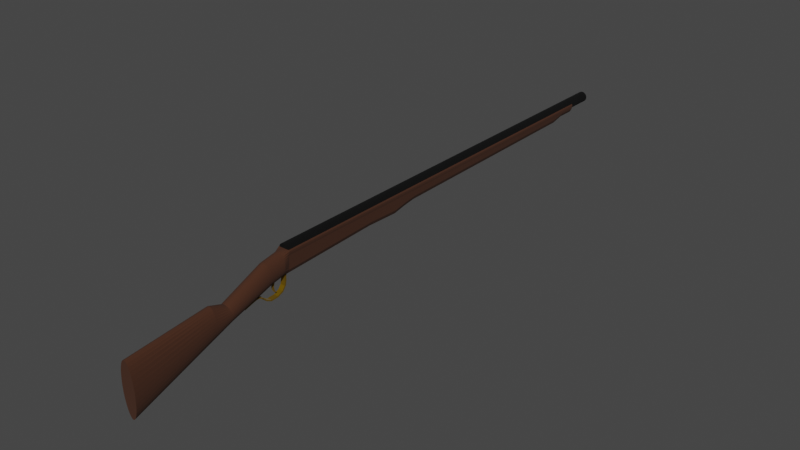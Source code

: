 # Source: musket.blend  (saved by Blender 3.4.6; exported with 4.5.12 LTS)
import bpy
from mathutils import Matrix  # noqa: F401  (used for matrix-valued properties, if any)

bpy.ops.wm.read_factory_settings(use_empty=True)
scene = bpy.context.scene
scene.name = 'Scene'

# ---- collections
col_collection = bpy.data.collections.new('Collection'); scene.collection.children.link(col_collection)

# ---- materials (node trees are filled in below, after node groups)
mat_wood = bpy.data.materials.new('Wood')
mat_wood.use_transparent_shadow = False
mat_iron = bpy.data.materials.new('Iron')
mat_iron.use_transparent_shadow = False
mat_brass = bpy.data.materials.new('Brass')
mat_brass.use_transparent_shadow = False

# ---- material node trees
mat_wood.use_nodes = True; mat_wood.node_tree.nodes.clear()
_N = mat_wood.node_tree.nodes; _L = mat_wood.node_tree.links
n0 = _N.new('ShaderNodeBsdfPrincipled'); n0.name = 'Principled BSDF'; n0.location = (10, 300)
n0.distribution = 'GGX'
n0.subsurface_method = 'RANDOM_WALK_SKIN'
n0.inputs[0].default_value = (0.05221, 0.01686, 0.006146, 1.0)
n0.inputs[2].default_value = 1.0
n0.inputs[3].default_value = 1.45
n0.inputs[27].default_value = (0.0, 0.0, 0.0, 1.0)
n0.inputs[28].default_value = 1.0
n1 = _N.new('ShaderNodeOutputMaterial'); n1.name = 'Material Output'; n1.location = (300, 300)
_L.new(n0.outputs[0], n1.inputs[0])
n1.is_active_output = True
mat_iron.use_nodes = True; mat_iron.node_tree.nodes.clear()
_N = mat_iron.node_tree.nodes; _L = mat_iron.node_tree.links
n0 = _N.new('ShaderNodeBsdfPrincipled'); n0.name = 'Principled BSDF'; n0.location = (10, 300)
n0.distribution = 'GGX'
n0.subsurface_method = 'RANDOM_WALK_SKIN'
n0.inputs[0].default_value = (0.02198, 0.02198, 0.02198, 1.0)
n0.inputs[1].default_value = 1.0
n0.inputs[2].default_value = 1.0
n0.inputs[3].default_value = 1.45
n0.inputs[27].default_value = (0.0, 0.0, 0.0, 1.0)
n0.inputs[28].default_value = 1.0
n1 = _N.new('ShaderNodeOutputMaterial'); n1.name = 'Material Output'; n1.location = (300, 300)
_L.new(n0.outputs[0], n1.inputs[0])
n1.is_active_output = True
mat_brass.use_nodes = True; mat_brass.node_tree.nodes.clear()
_N = mat_brass.node_tree.nodes; _L = mat_brass.node_tree.links
n0 = _N.new('ShaderNodeBsdfPrincipled'); n0.name = 'Principled BSDF'; n0.location = (10, 300)
n0.distribution = 'GGX'
n0.subsurface_method = 'RANDOM_WALK_SKIN'
n0.inputs[0].default_value = (0.3032, 0.176, 0.0, 1.0)
n0.inputs[1].default_value = 0.9134
n0.inputs[2].default_value = 0.6732
n0.inputs[3].default_value = 1.45
n0.inputs[24].default_value = 0.05827
n0.inputs[27].default_value = (0.0, 0.0, 0.0, 1.0)
n0.inputs[28].default_value = 1.0
n1 = _N.new('ShaderNodeOutputMaterial'); n1.name = 'Material Output'; n1.location = (300, 300)
_L.new(n0.outputs[0], n1.inputs[0])
n1.is_active_output = True

# ---- world
world_world = bpy.data.worlds.new('World'); scene.world = world_world
world_world.use_nodes = True; world_world.node_tree.nodes.clear()
_N = world_world.node_tree.nodes; _L = world_world.node_tree.links
n0 = _N.new('ShaderNodeOutputWorld'); n0.name = 'World Output'; n0.location = (300, 300)
n1 = _N.new('ShaderNodeBackground'); n1.name = 'Background'; n1.location = (10, 300)
n1.inputs[0].default_value = (0.05088, 0.05088, 0.05088, 1.0)
_L.new(n1.outputs[0], n0.inputs[0])
n0.is_active_output = True
world_world.color = (0.05088, 0.05088, 0.05088)
world_world.use_sun_shadow = False
world_world.sun_shadow_jitter_overblur = 0.0

# ---- meshes
me_cylinder_003 = bpy.data.meshes.new('Cylinder.003')
me_cylinder_003.from_pydata([(-0.1455, 0.5909, -0.9507), (0.0, 0.6572, 1.0), (-0.1246, 0.5737, -0.9507), (0.1951, 0.6446, 1.0), (-0.02223, 0.5856, -0.9507), (0.3827, 0.6072, 1.0), (0.07127, 0.5787, -0.9507), (0.5556, 0.5464, 1.0), (0.1797, 0.5589, -0.9507), (0.7071, 0.4647, 1.0), (0.4476, 0.4465, -0.9507), (0.8315, 0.3651, 1.0), (0.5876, 0.1175, -0.9507), (0.9239, 0.2515, 1.0), (0.5898, -4.995e-09, -0.9507), (0.9808, 0.1282, 1.0), (0.5876, -0.1175, -0.9507), (1.0, -5.449e-09, 1.0), (0.4476, -0.4465, -0.9507), (0.9808, -0.1282, 1.0), (0.1797, -0.5589, -0.9507), (0.9239, -0.2515, 1.0), (0.07127, -0.5787, -0.9507), (0.8315, -0.3651, 1.0), (-0.02223, -0.5856, -0.9507), (0.7071, -0.4647, 1.0), (-0.1246, -0.5737, -0.9507), (0.5556, -0.5464, 1.0), (-0.1455, -0.5909, -0.9507), (0.3827, -0.6072, 1.0), (-1.473e-07, -0.6572, -0.9507), (0.1951, -0.6446, 1.0), (0.1951, -0.6446, -0.9507), (0.0, -0.6572, 1.0), (0.3827, -0.6072, -0.9507), (-0.1455, -0.5909, 1.0), (0.5556, -0.5464, -0.9507), (-0.1246, -0.5737, 1.0), (0.7071, -0.4647, -0.9507), (-0.02223, -0.5856, 1.0), (0.8315, -0.3651, -0.9507), (0.07127, -0.5787, 1.0), (0.9239, -0.2515, -0.9507), (0.1797, -0.5589, 1.0), (0.9808, -0.1282, -0.9507), (0.4476, -0.4465, 1.0), (1.0, -5.449e-09, -0.9507), (0.5876, -0.1175, 1.0), (0.9808, 0.1282, -0.9507), (0.5898, -4.995e-09, 1.0), (0.9239, 0.2515, -0.9507), (0.5876, 0.1175, 1.0), (0.8315, 0.3651, -0.9507), (0.4476, 0.4465, 1.0), (0.7071, 0.4647, -0.9507), (0.1797, 0.5589, 1.0), (0.5556, 0.5464, -0.9507), (0.07127, 0.5787, 1.0), (0.3827, 0.6072, -0.9507), (-0.02223, 0.5856, 1.0), (0.1951, 0.6446, -0.9507), (-0.1246, 0.5737, 1.0), (-1.473e-07, 0.6572, -0.9507), (-0.1455, 0.5909, 1.0), (-0.1455, 0.5909, -2.359), (-0.1246, 0.5737, -2.359), (-0.02223, 0.5856, -2.359), (0.07127, 0.5787, -2.359), (0.1797, 0.5589, -2.359), (0.4476, 0.4465, -2.359), (0.5876, 0.1175, -2.359), (0.5898, -4.995e-09, -2.359), (0.5876, -0.1175, -2.359), (0.4476, -0.4465, -2.359), (0.1797, -0.5589, -2.359), (0.07127, -0.5787, -2.359), (-0.02223, -0.5856, -2.359), (-0.1246, -0.5737, -2.359), (-0.1455, -0.5909, -2.359), (-2.536e-07, -0.6572, -2.359), (0.1951, -0.6446, -2.359), (0.3827, -0.6072, -2.359), (0.7663, -0.5464, -2.359), (0.9178, -0.4837, -2.359), (1.16, -0.3651, -2.359), (1.253, -0.2515, -2.359), (1.31, -0.1282, -2.359), (1.329, -5.449e-09, -2.359), (1.31, 0.1282, -2.359), (1.253, 0.2515, -2.359), (1.16, 0.3651, -2.359), (0.9178, 0.4837, -2.359), (0.7663, 0.5464, -2.359), (0.3827, 0.6072, -2.359), (0.1951, 0.6446, -2.359), (-2.536e-07, 0.6572, -2.359), (-0.1455, 0.5909, -27.57), (-0.1246, 0.5737, -27.57), (-0.02223, 0.5856, -27.57), (0.07126, 0.5787, -27.57), (0.1797, 0.5589, -27.57), (0.4476, 0.4465, -27.57), (0.5876, 0.1175, -27.57), (0.5898, -4.995e-09, -27.57), (0.5876, -0.1175, -27.57), (0.4476, -0.4465, -27.57), (0.1797, -0.5589, -27.57), (0.07126, -0.5787, -27.57), (-0.02223, -0.5856, -27.57), (-0.1246, -0.5737, -27.57), (-0.1455, -0.5909, -27.57), (-2.157e-06, -0.6572, -27.57), (0.1951, -0.6446, -27.57), (0.3827, -0.6072, -27.57), (1.063, -0.5464, -27.57), (1.215, -0.4837, -27.57), (1.457, -0.3651, -27.57), (1.55, -0.2515, -27.57), (1.607, -0.1282, -27.57), (1.626, -5.449e-09, -27.57), (1.607, 0.1282, -27.57), (1.55, 0.2515, -27.57), (1.457, 0.3651, -27.57), (1.215, 0.4837, -27.57), (1.063, 0.5464, -27.57), (0.3827, 0.6072, -27.57), (0.1951, 0.6446, -27.57), (-2.157e-06, 0.6572, -27.57), (-0.1455, 0.5909, -45.02), (-0.1246, 0.5737, -45.02), (-0.02224, 0.5856, -45.02), (0.07126, 0.5787, -45.02), (0.1797, 0.5589, -45.02), (0.4476, 0.4465, -45.02), (0.5876, 0.1175, -45.02), (0.5898, -4.995e-09, -45.02), (0.5876, -0.1175, -45.02), (0.4476, -0.4465, -45.02), (0.1797, -0.5589, -45.02), (0.07126, -0.5787, -45.02), (-0.02224, -0.5856, -45.02), (-0.1246, -0.5737, -45.02), (-0.1455, -0.5909, -45.02), (-3.474e-06, -0.6572, -45.02), (0.1951, -0.6446, -45.02), (0.3827, -0.6072, -45.02), (1.826, -0.5464, -45.02), (1.978, -0.4837, -45.02), (2.221, -0.3651, -45.02), (2.313, -0.2515, -45.02), (2.37, -0.1282, -45.02), (2.389, -5.449e-09, -45.02), (2.37, 0.1282, -45.02), (2.313, 0.2515, -45.02), (2.221, 0.3651, -45.02), (1.978, 0.4837, -45.02), (1.826, 0.5464, -45.02), (0.3827, 0.6072, -45.02), (0.1951, 0.6446, -45.02), (-3.474e-06, 0.6572, -45.02), (0.3827, 0.6072, -29.03), (1.266, 0.5464, -29.03), (0.1951, -0.6446, -29.03), (-2.267e-06, -0.6572, -29.03), (0.07126, 0.5787, -29.03), (-0.02223, 0.5856, -29.03), (0.1951, 0.6446, -29.03), (0.3827, -0.6072, -29.03), (0.1797, 0.5589, -29.03), (-2.267e-06, 0.6572, -29.03), (1.266, -0.5464, -29.03), (0.4476, 0.4465, -29.03), (1.418, -0.4837, -29.03), (0.5876, 0.1175, -29.03), (1.661, -0.3651, -29.03), (0.5898, -4.995e-09, -29.03), (1.753, -0.2515, -29.03), (0.5876, -0.1175, -29.03), (1.81, -0.1282, -29.03), (0.4476, -0.4465, -29.03), (1.829, -5.449e-09, -29.03), (0.1797, -0.5589, -29.03), (1.81, 0.1282, -29.03), (0.07126, -0.5787, -29.03), (1.753, 0.2515, -29.03), (-0.02223, -0.5856, -29.03), (1.661, 0.3651, -29.03), (-0.1246, -0.5737, -29.03), (-0.1455, 0.5909, -29.03), (1.418, 0.4837, -29.03), (-0.1455, -0.5909, -29.03), (-0.1246, 0.5737, -29.03), (0.3827, 0.6072, -30.41), (0.1951, -0.6446, -30.41), (0.07126, 0.5787, -30.41), (0.1951, 0.6446, -30.41), (0.3827, -0.6072, -30.41), (0.1797, 0.5589, -30.41), (-2.371e-06, 0.6572, -30.41), (1.543, -0.5464, -30.41), (0.4476, 0.4465, -30.41), (1.695, -0.4837, -30.41), (0.5876, 0.1175, -30.41), (1.938, -0.3651, -30.41), (0.5898, -4.995e-09, -30.41), (2.03, -0.2515, -30.41), (0.5876, -0.1175, -30.41), (2.087, -0.1282, -30.41), (0.4476, -0.4465, -30.41), (2.106, -5.449e-09, -30.41), (0.1797, -0.5589, -30.41), (2.087, 0.1282, -30.41), (0.07126, -0.5787, -30.41), (2.03, 0.2515, -30.41), (-0.02223, -0.5856, -30.41), (1.938, 0.3651, -30.41), (-0.1246, -0.5737, -30.41), (-0.1455, 0.5909, -30.41), (1.695, 0.4837, -30.41), (-0.1455, -0.5909, -30.41), (-0.1246, 0.5737, -30.41), (1.543, 0.5464, -30.41), (-2.371e-06, -0.6572, -30.41), (-0.02223, 0.5856, -30.41), (0.3827, 0.6072, -33.99), (0.1951, -0.6446, -33.99), (0.07126, 0.5787, -33.99), (0.1951, 0.6446, -33.99), (0.3827, -0.6072, -33.99), (0.1797, 0.5589, -33.99), (-2.642e-06, 0.6572, -33.99), (1.426, -0.5464, -33.99), (0.4476, 0.4465, -33.99), (1.577, -0.4837, -33.99), (0.5876, 0.1175, -33.99), (1.82, -0.3651, -33.99), (0.5898, -4.995e-09, -33.99), (1.912, -0.2515, -33.99), (0.5876, -0.1175, -33.99), (1.969, -0.1282, -33.99), (0.4476, -0.4465, -33.99), (1.988, -5.449e-09, -33.99), (0.1797, -0.5589, -33.99), (1.969, 0.1282, -33.99), (0.07126, -0.5787, -33.99), (1.912, 0.2515, -33.99), (-0.02223, -0.5856, -33.99), (1.82, 0.3651, -33.99), (-0.1246, -0.5737, -33.99), (-0.1455, 0.5909, -33.99), (1.577, 0.4837, -33.99), (-0.1455, -0.5909, -33.99), (-0.1246, 0.5737, -33.99), (1.426, 0.5464, -33.99), (-2.642e-06, -0.6572, -33.99), (-0.02223, 0.5856, -33.99), (3.165, 0.7606, -51.96), (2.986, 0.746, -52.01), (2.814, 0.7027, -52.06), (2.655, 0.6324, -52.1), (2.516, 0.5378, -52.14), (2.402, 0.4226, -52.17), (2.318, 0.2911, -52.2), (2.266, 0.1484, -52.21), (2.248, 4.42e-07, -52.22), (2.266, -0.1484, -52.21), (2.318, -0.2911, -52.2), (2.402, -0.4226, -52.17), (2.516, -0.5378, -52.14), (2.655, -0.6324, -52.1), (2.814, -0.7027, -52.06), (2.986, -0.746, -52.01), (3.165, -0.7606, -51.96), (3.343, -0.746, -51.91), (3.515, -0.7027, -51.86), (3.674, -0.6324, -51.82), (3.813, -0.5378, -51.78), (3.927, -0.4226, -51.74), (4.011, -0.2911, -51.72), (4.064, -0.1484, -51.71), (4.081, 4.42e-07, -51.7), (4.064, 0.1484, -51.71), (4.011, 0.2911, -51.72), (3.927, 0.4226, -51.74), (3.813, 0.5378, -51.78), (3.674, 0.6324, -51.82), (3.515, 0.7027, -51.86), (3.343, 0.746, -51.91), (1.444, 0.7606, -47.26), (1.207, 0.746, -47.32), (0.9788, 0.7027, -47.39), (0.7686, 0.6324, -47.45), (0.5843, 0.5378, -47.5), (0.4331, 0.4226, -47.54), (0.3208, 0.2911, -47.57), (0.2516, 0.1484, -47.59), (0.2282, 2.109e-07, -47.6), (0.2516, -0.1484, -47.59), (0.3208, -0.2911, -47.57), (0.4331, -0.4226, -47.54), (0.5843, -0.5378, -47.5), (0.7686, -0.6324, -47.45), (0.9788, -0.7027, -47.39), (1.207, -0.746, -47.32), (1.444, -0.7606, -47.26), (1.681, -0.746, -47.19), (1.909, -0.7027, -47.13), (2.12, -0.6324, -47.07), (2.304, -0.5378, -47.02), (2.455, -0.4226, -46.97), (2.567, -0.2911, -46.94), (2.637, -0.1484, -46.92), (2.66, 2.109e-07, -46.92), (2.637, 0.1484, -46.92), (2.567, 0.2911, -46.94), (2.455, 0.4226, -46.97), (2.304, 0.5378, -47.02), (2.12, 0.6324, -47.07), (1.909, 0.7027, -47.13), (1.681, 0.746, -47.19), (1.157, 0.7606, -45.66), (0.9102, 0.746, -45.66), (0.6732, 0.7027, -45.66), (0.4549, 0.6324, -45.67), (0.2634, 0.5378, -45.67), (0.1064, 0.4226, -45.67), (-0.01037, 0.2911, -45.67), (-0.08226, 0.1484, -45.67), (-0.1065, 1.723e-07, -45.67), (-0.08226, -0.1484, -45.67), (-0.01037, -0.2911, -45.67), (0.1064, -0.4226, -45.67), (0.2634, -0.5378, -45.67), (0.4549, -0.6324, -45.67), (0.6732, -0.7027, -45.66), (0.9102, -0.746, -45.66), (1.157, -0.7606, -45.66), (1.403, -0.746, -45.66), (1.64, -0.7027, -45.65), (1.858, -0.6324, -45.65), (2.05, -0.5378, -45.65), (2.207, -0.4226, -45.65), (2.324, -0.2911, -45.65), (2.396, -0.1484, -45.65), (2.42, 1.723e-07, -45.64), (2.396, 0.1484, -45.65), (2.324, 0.2911, -45.65), (2.207, 0.4226, -45.65), (2.05, 0.5378, -45.65), (1.858, 0.6324, -45.65), (1.64, 0.7027, -45.65), (1.403, 0.746, -45.66), (0.4173, -0.595, 1.0), (0.4518, -0.5829, 1.0), (0.4864, -0.5707, 1.0), (0.521, -0.5586, 1.0), (0.4173, -0.595, -0.9507), (0.4518, -0.5829, -0.9507), (0.4864, -0.5707, -0.9507), (0.521, -0.5586, -0.9507), (0.4594, -0.595, -2.359), (0.5361, -0.5829, -2.359), (0.6128, -0.5707, -2.359), (0.6896, -0.5586, -2.359), (0.5188, -0.595, -27.57), (0.6548, -0.5829, -27.57), (0.7909, -0.5707, -27.57), (0.927, -0.5586, -27.57), (0.6714, -0.595, -45.02), (0.9602, -0.5829, -45.02), (1.249, -0.5707, -45.02), (1.538, -0.5586, -45.02), (1.09, -0.5586, -29.03), (0.9129, -0.5707, -29.03), (0.7362, -0.5829, -29.03), (0.5594, -0.595, -29.03), (1.311, -0.5586, -30.41), (1.079, -0.5707, -30.41), (0.847, -0.5829, -30.41), (0.6148, -0.595, -30.41), (1.217, -0.5586, -33.99), (1.008, -0.5707, -33.99), (0.7998, -0.5829, -33.99), (0.5913, -0.595, -33.99), (0.521, 0.5586, 1.0), (0.4864, 0.5707, 1.0), (0.4518, 0.5829, 1.0), (0.4173, 0.595, 1.0), (0.521, 0.5586, -0.9507), (0.4864, 0.5707, -0.9507), (0.4518, 0.5829, -0.9507), (0.4173, 0.595, -0.9507), (0.6896, 0.5586, -2.359), (0.6128, 0.5707, -2.359), (0.5361, 0.5829, -2.359), (0.4594, 0.595, -2.359), (0.927, 0.5586, -27.57), (0.7909, 0.5707, -27.57), (0.6548, 0.5829, -27.57), (0.5188, 0.595, -27.57), (1.538, 0.5586, -45.02), (1.249, 0.5707, -45.02), (0.9602, 0.5829, -45.02), (0.6714, 0.595, -45.02), (0.5594, 0.595, -29.03), (0.7362, 0.5829, -29.03), (0.9129, 0.5707, -29.03), (1.09, 0.5586, -29.03), (0.6148, 0.595, -30.41), (0.847, 0.5829, -30.41), (1.079, 0.5707, -30.41), (1.311, 0.5586, -30.41), (0.5913, 0.595, -33.99), (0.7998, 0.5829, -33.99), (1.008, 0.5707, -33.99), (1.217, 0.5586, -33.99), (-0.1246, 0.3824, -45.02), (-0.1246, 0.1912, -45.02), (-0.1246, 0.0, -45.02), (-0.1246, -0.1912, -45.02), (-0.1246, -0.3824, -45.02), (3.31, 0.7606, -53.79), (2.992, 0.746, -53.79), (2.687, 0.7027, -53.79), (2.405, 0.6324, -53.8), (2.158, 0.5378, -53.8), (1.956, 0.4226, -53.8), (1.805, 0.2911, -53.8), (1.713, 0.1484, -53.8), (1.681, 4.568e-07, -53.8), (1.713, -0.1484, -53.8), (1.805, -0.2911, -53.8), (1.956, -0.4226, -53.8), (2.158, -0.5378, -53.8), (2.405, -0.6324, -53.8), (2.687, -0.7027, -53.79), (2.992, -0.746, -53.79), (3.31, -0.7606, -53.79), (3.628, -0.746, -53.79), (3.933, -0.7027, -53.78), (4.215, -0.6324, -53.78), (4.462, -0.5378, -53.78), (4.664, -0.4226, -53.77), (4.815, -0.2911, -53.77), (4.907, -0.1484, -53.77), (4.939, 4.664e-07, -53.77), (4.907, 0.1484, -53.77), (4.815, 0.2911, -53.77), (4.664, 0.4226, -53.77), (4.462, 0.5378, -53.78), (4.215, 0.6324, -53.78), (3.933, 0.7027, -53.78), (3.628, 0.746, -53.79), (5.333, 0.7606, -62.51), (4.769, 0.746, -62.53), (4.227, 0.7027, -62.54), (3.727, 0.6324, -62.56), (3.289, 0.5378, -62.57), (2.929, 0.4226, -62.58), (2.662, 0.2911, -62.59), (2.497, 0.1484, -62.6), (2.442, 7.29e-07, -62.6), (2.497, -0.1484, -62.6), (2.662, -0.2911, -62.59), (2.929, -0.4226, -62.58), (3.289, -0.5378, -62.57), (3.727, -0.6324, -62.56), (4.227, -0.7027, -62.54), (4.769, -0.746, -62.53), (5.333, -0.7606, -62.51), (5.898, -0.746, -62.5), (6.44, -0.7027, -62.48), (6.94, -0.6324, -62.46), (7.378, -0.5378, -62.45), (7.738, -0.4226, -62.44), (8.005, -0.2911, -62.43), (8.17, -0.1484, -62.43), (8.225, 7.379e-07, -62.43), (8.17, 0.1484, -62.43), (8.005, 0.2911, -62.43), (7.738, 0.4226, -62.44), (7.378, 0.5378, -62.45), (6.94, 0.6324, -62.46), (6.44, 0.7027, -62.48), (5.898, 0.746, -62.5)], [], [(3, 1, 62, 60), (355, 27, 36, 359), (11, 9, 54, 52), (55, 53, 10, 8), (37, 35, 28, 26), (19, 17, 46, 44), (63, 61, 2, 0), (45, 43, 20, 18), (27, 25, 38, 36), (9, 7, 56, 54), (53, 51, 12, 10), (35, 33, 30, 28), (17, 15, 48, 46), (61, 59, 4, 2), (43, 41, 22, 20), (25, 23, 40, 38), (387, 5, 58, 391), (51, 49, 14, 12), (33, 31, 32, 30), (15, 13, 50, 48), (59, 57, 6, 4), (41, 39, 24, 22), (23, 21, 42, 40), (5, 3, 60, 58), (49, 47, 16, 14), (31, 29, 34, 32), (13, 11, 52, 50), (57, 55, 8, 6), (39, 37, 26, 24), (21, 19, 44, 42), (3, 5, 387, 386, 385, 384, 7, 9, 11, 13, 15, 17, 19, 21, 23, 25, 27, 355, 354, 353, 352, 29, 31, 33, 35, 37, 39, 41, 43, 45, 47, 49, 51, 53, 55, 57, 59, 61, 63, 1), (10, 12, 70, 69), (47, 45, 18, 16), (1, 63, 0, 62), (89, 90, 122, 121), (46, 48, 88, 87), (28, 30, 79, 78), (30, 32, 80, 79), (12, 14, 71, 70), (48, 50, 89, 88), (14, 16, 72, 71), (50, 52, 90, 89), (32, 34, 81, 80), (62, 0, 64, 95), (359, 36, 82, 363), (16, 18, 73, 72), (52, 54, 91, 90), (18, 20, 74, 73), (54, 56, 92, 91), (0, 2, 65, 64), (36, 38, 83, 82), (2, 4, 66, 65), (38, 40, 84, 83), (20, 22, 75, 74), (391, 58, 93, 395), (22, 24, 76, 75), (58, 60, 94, 93), (4, 6, 67, 66), (40, 42, 85, 84), (6, 8, 68, 67), (42, 44, 86, 85), (24, 26, 77, 76), (60, 62, 95, 94), (26, 28, 78, 77), (8, 10, 69, 68), (44, 46, 87, 86), (412, 224, 157, 403), (76, 77, 109, 108), (95, 64, 96, 127), (90, 91, 123, 122), (77, 78, 110, 109), (64, 65, 97, 96), (91, 92, 124, 123), (78, 79, 111, 110), (65, 66, 98, 97), (395, 93, 125, 399), (79, 80, 112, 111), (66, 67, 99, 98), (93, 94, 126, 125), (80, 81, 113, 112), (67, 68, 100, 99), (94, 95, 127, 126), (363, 82, 114, 367), (68, 69, 101, 100), (82, 83, 115, 114), (69, 70, 102, 101), (83, 84, 116, 115), (70, 71, 103, 102), (84, 85, 117, 116), (71, 72, 104, 103), (85, 86, 118, 117), (72, 73, 105, 104), (86, 87, 119, 118), (73, 74, 106, 105), (87, 88, 120, 119), (74, 75, 107, 106), (88, 89, 121, 120), (75, 76, 108, 107), (158, 159, 128, 129, 130, 131, 132, 133, 134, 135, 136, 137, 138, 139, 140, 141, 142, 143, 144, 145, 368, 369, 370, 371, 146, 147, 148, 149, 150, 151, 152, 153, 154, 155, 156, 400, 401, 402, 403, 157), (254, 225, 144, 143), (255, 226, 131, 130), (224, 227, 158, 157), (225, 228, 145, 144), (226, 229, 132, 131), (227, 230, 159, 158), (380, 231, 146, 371), (229, 232, 133, 132), (231, 233, 147, 146), (232, 234, 134, 133), (233, 235, 148, 147), (234, 236, 135, 134), (235, 237, 149, 148), (236, 238, 136, 135), (237, 239, 150, 149), (238, 240, 137, 136), (239, 241, 151, 150), (240, 242, 138, 137), (241, 243, 152, 151), (242, 244, 139, 138), (243, 245, 153, 152), (244, 246, 140, 139), (245, 247, 154, 153), (246, 248, 141, 140), (230, 249, 128, 159), (247, 250, 155, 154), (248, 251, 142, 141), (249, 252, 129, 128), (250, 253, 156, 155), (251, 254, 143, 142), (252, 255, 130, 129), (97, 98, 165, 191), (110, 111, 163, 190), (123, 124, 161, 189), (96, 97, 191, 188), (109, 110, 190, 187), (122, 123, 189, 186), (127, 96, 188, 169), (108, 109, 187, 185), (121, 122, 186, 184), (107, 108, 185, 183), (120, 121, 184, 182), (106, 107, 183, 181), (119, 120, 182, 180), (105, 106, 181, 179), (118, 119, 180, 178), (104, 105, 179, 177), (117, 118, 178, 176), (103, 104, 177, 175), (116, 117, 176, 174), (102, 103, 175, 173), (115, 116, 174, 172), (101, 102, 173, 171), (114, 115, 172, 170), (100, 101, 171, 168), (367, 114, 170, 372), (126, 127, 169, 166), (99, 100, 168, 164), (112, 113, 167, 162), (125, 126, 166, 160), (98, 99, 164, 165), (111, 112, 162, 163), (399, 125, 160, 404), (191, 165, 223, 220), (190, 163, 222, 219), (189, 161, 221, 218), (188, 191, 220, 217), (187, 190, 219, 216), (186, 189, 218, 215), (169, 188, 217, 198), (185, 187, 216, 214), (184, 186, 215, 213), (183, 185, 214, 212), (182, 184, 213, 211), (181, 183, 212, 210), (180, 182, 211, 209), (179, 181, 210, 208), (178, 180, 209, 207), (177, 179, 208, 206), (176, 178, 207, 205), (175, 177, 206, 204), (174, 176, 205, 203), (173, 175, 204, 202), (172, 174, 203, 201), (171, 173, 202, 200), (170, 172, 201, 199), (168, 171, 200, 197), (372, 170, 199, 376), (166, 169, 198, 195), (164, 168, 197, 194), (162, 167, 196, 193), (160, 166, 195, 192), (165, 164, 194, 223), (163, 162, 193, 222), (404, 160, 192, 408), (220, 223, 255, 252), (219, 222, 254, 251), (218, 221, 253, 250), (217, 220, 252, 249), (216, 219, 251, 248), (215, 218, 250, 247), (198, 217, 249, 230), (214, 216, 248, 246), (213, 215, 247, 245), (212, 214, 246, 244), (211, 213, 245, 243), (210, 212, 244, 242), (209, 211, 243, 241), (208, 210, 242, 240), (207, 209, 241, 239), (206, 208, 240, 238), (205, 207, 239, 237), (204, 206, 238, 236), (203, 205, 237, 235), (202, 204, 236, 234), (201, 203, 235, 233), (200, 202, 234, 232), (199, 201, 233, 231), (197, 200, 232, 229), (376, 199, 231, 380), (195, 198, 230, 227), (194, 197, 229, 226), (193, 196, 228, 225), (192, 195, 227, 224), (223, 194, 226, 255), (222, 193, 225, 254), (408, 192, 224, 412), (283, 282, 314, 315), (270, 269, 301, 302), (257, 256, 288, 289), (284, 283, 315, 316), (271, 270, 302, 303), (258, 257, 289, 290), (285, 284, 316, 317), (272, 271, 303, 304), (259, 258, 290, 291), (286, 285, 317, 318), (273, 272, 304, 305), (260, 259, 291, 292), (287, 286, 318, 319), (274, 273, 305, 306), (261, 260, 292, 293), (256, 287, 319, 288), (275, 274, 306, 307), (262, 261, 293, 294), (276, 275, 307, 308), (263, 262, 294, 295), (277, 276, 308, 309), (264, 263, 295, 296), (278, 277, 309, 310), (265, 264, 296, 297), (279, 278, 310, 311), (266, 265, 297, 298), (280, 279, 311, 312), (267, 266, 298, 299), (281, 280, 312, 313), (268, 267, 299, 300), (282, 281, 313, 314), (269, 268, 300, 301), (310, 309, 341, 342), (297, 296, 328, 329), (311, 310, 342, 343), (298, 297, 329, 330), (312, 311, 343, 344), (299, 298, 330, 331), (313, 312, 344, 345), (300, 299, 331, 332), (314, 313, 345, 346), (301, 300, 332, 333), (315, 314, 346, 347), (302, 301, 333, 334), (289, 288, 320, 321), (316, 315, 347, 348), (303, 302, 334, 335), (290, 289, 321, 322), (317, 316, 348, 349), (304, 303, 335, 336), (291, 290, 322, 323), (318, 317, 349, 350), (305, 304, 336, 337), (292, 291, 323, 324), (319, 318, 350, 351), (306, 305, 337, 338), (293, 292, 324, 325), (288, 319, 351, 320), (307, 306, 338, 339), (294, 293, 325, 326), (308, 307, 339, 340), (295, 294, 326, 327), (309, 308, 340, 341), (296, 295, 327, 328), (340, 339, 146, 147), (340, 147, 148, 341), (341, 148, 149, 342), (342, 149, 150, 343), (343, 150, 151, 344), (344, 151, 152, 345), (345, 152, 153, 346), (346, 153, 154, 347), (347, 154, 155, 348), (348, 155, 156, 349), (196, 379, 383, 228), (379, 378, 382, 383), (378, 377, 381, 382), (377, 376, 380, 381), (167, 375, 379, 196), (375, 374, 378, 379), (374, 373, 377, 378), (373, 372, 376, 377), (113, 364, 375, 167), (364, 365, 374, 375), (365, 366, 373, 374), (366, 367, 372, 373), (228, 383, 368, 145), (383, 382, 369, 368), (382, 381, 370, 369), (381, 380, 371, 370), (81, 360, 364, 113), (360, 361, 365, 364), (361, 362, 366, 365), (362, 363, 367, 366), (34, 356, 360, 81), (356, 357, 361, 360), (357, 358, 362, 361), (358, 359, 363, 362), (29, 352, 356, 34), (352, 353, 357, 356), (353, 354, 358, 357), (354, 355, 359, 358), (221, 411, 415, 253), (411, 410, 414, 415), (410, 409, 413, 414), (409, 408, 412, 413), (161, 407, 411, 221), (407, 406, 410, 411), (406, 405, 409, 410), (405, 404, 408, 409), (124, 396, 407, 161), (396, 397, 406, 407), (397, 398, 405, 406), (398, 399, 404, 405), (92, 392, 396, 124), (392, 393, 397, 396), (393, 394, 398, 397), (394, 395, 399, 398), (253, 415, 400, 156), (415, 414, 401, 400), (414, 413, 402, 401), (413, 412, 403, 402), (56, 388, 392, 92), (388, 389, 393, 392), (389, 390, 394, 393), (390, 391, 395, 394), (7, 384, 388, 56), (384, 385, 389, 388), (385, 386, 390, 389), (386, 387, 391, 390), (400, 350, 349, 156), (401, 351, 350, 400), (402, 320, 351, 401), (403, 321, 320, 402), (321, 403, 157, 322), (322, 157, 158, 323), (323, 158, 159, 324), (141, 420, 419, 418, 417, 416, 129, 130, 131, 132, 133, 134, 135, 136, 137, 138, 139, 140), (338, 371, 146, 339), (371, 338, 337, 370), (370, 337, 336, 369), (369, 336, 335, 368), (368, 335, 334, 145), (333, 144, 145, 334), (332, 143, 144, 333), (331, 142, 143, 332), (324, 159, 128, 325), (331, 330, 420, 142), (330, 329, 419, 420), (329, 328, 418, 419), (328, 327, 417, 418), (327, 326, 416, 417), (326, 325, 128, 416), (416, 128, 129), (420, 141, 142), (275, 276, 441, 440), (262, 263, 428, 427), (276, 277, 442, 441), (263, 264, 429, 428), (277, 278, 443, 442), (264, 265, 430, 429), (278, 279, 444, 443), (265, 266, 431, 430), (279, 280, 445, 444), (266, 267, 432, 431), (280, 281, 446, 445), (267, 268, 433, 432), (281, 282, 447, 446), (268, 269, 434, 433), (282, 283, 448, 447), (269, 270, 435, 434), (256, 257, 422, 421), (283, 284, 449, 448), (270, 271, 436, 435), (257, 258, 423, 422), (284, 285, 450, 449), (271, 272, 437, 436), (258, 259, 424, 423), (285, 286, 451, 450), (272, 273, 438, 437), (259, 260, 425, 424), (286, 287, 452, 451), (273, 274, 439, 438), (260, 261, 426, 425), (287, 256, 421, 452), (274, 275, 440, 439), (261, 262, 427, 426), (442, 443, 475, 474), (429, 430, 462, 461), (443, 444, 476, 475), (430, 431, 463, 462), (444, 445, 477, 476), (431, 432, 464, 463), (445, 446, 478, 477), (432, 433, 465, 464), (446, 447, 479, 478), (433, 434, 466, 465), (447, 448, 480, 479), (434, 435, 467, 466), (421, 422, 454, 453), (448, 449, 481, 480), (435, 436, 468, 467), (422, 423, 455, 454), (449, 450, 482, 481), (436, 437, 469, 468), (423, 424, 456, 455), (450, 451, 483, 482), (437, 438, 470, 469), (424, 425, 457, 456), (451, 452, 484, 483), (438, 439, 471, 470), (425, 426, 458, 457), (452, 421, 453, 484), (439, 440, 472, 471), (426, 427, 459, 458), (440, 441, 473, 472), (427, 428, 460, 459), (441, 442, 474, 473), (428, 429, 461, 460), (454, 455, 456, 457, 458, 459, 460, 461, 462, 463, 464, 465, 466, 467, 468, 469, 470, 471, 472, 473, 474, 475, 476, 477, 478, 479, 480, 481, 482, 483, 484, 453)])
_uv = me_cylinder_003.uv_layers.new(name='UVMap')
_uv.uv.foreach_set('vector', [0.2968, 0.4854, 0.25, 0.49, 0.25, 0.49, 0.2968, 0.4854, 0.375, 0.04601, 0.3833, 0.05045, 0.3833, 0.05045, 0.375, 0.04601, 0.4496, 0.3833, 0.4197, 0.4197, 0.4197, 0.4197, 0.4496, 0.3833, 0.05045, 0.3833, 0.02827, 0.3418, 0.02827, 0.3418, 0.05045, 0.3833, 0.1582, 0.02827, 0.2032, 0.01461, 0.2032, 0.01461, 0.1582, 0.02827, 0.4854, 0.2032, 0.49, 0.25, 0.49, 0.25, 0.4854, 0.2032, 0.2032, 0.4854, 0.1582, 0.4717, 0.1582, 0.4717, 0.2032, 0.4854, 0.02827, 0.1582, 0.05045, 0.1167, 0.05045, 0.1167, 0.02827, 0.1582, 0.3833, 0.05045, 0.4197, 0.08029, 0.4197, 0.08029, 0.3833, 0.05045, 0.4197, 0.4197, 0.3833, 0.4496, 0.3833, 0.4496, 0.4197, 0.4197, 0.02827, 0.3418, 0.01461, 0.2968, 0.01461, 0.2968, 0.02827, 0.3418, 0.2032, 0.01461, 0.25, 0.01, 0.25, 0.01, 0.2032, 0.01461, 0.49, 0.25, 0.4854, 0.2968, 0.4854, 0.2968, 0.49, 0.25, 0.1582, 0.4717, 0.1167, 0.4496, 0.1167, 0.4496, 0.1582, 0.4717, 0.05045, 0.1167, 0.08029, 0.08029, 0.08029, 0.08029, 0.05045, 0.1167, 0.4197, 0.08029, 0.4496, 0.1167, 0.4496, 0.1167, 0.4197, 0.08029, 0.3501, 0.4673, 0.3418, 0.4717, 0.3418, 0.4717, 0.3501, 0.4673, 0.01461, 0.2968, 0.01, 0.25, 0.01, 0.25, 0.01461, 0.2968, 0.25, 0.01, 0.2968, 0.01461, 0.2968, 0.01461, 0.25, 0.01, 0.4854, 0.2968, 0.4717, 0.3418, 0.4717, 0.3418, 0.4854, 0.2968, 0.1167, 0.4496, 0.08029, 0.4197, 0.08029, 0.4197, 0.1167, 0.4496, 0.08029, 0.08029, 0.1167, 0.05045, 0.1167, 0.05045, 0.08029, 0.08029, 0.4496, 0.1167, 0.4717, 0.1582, 0.4717, 0.1582, 0.4496, 0.1167, 0.3418, 0.4717, 0.2968, 0.4854, 0.2968, 0.4854, 0.3418, 0.4717, 0.01, 0.25, 0.01461, 0.2032, 0.01461, 0.2032, 0.01, 0.25, 0.2968, 0.01461, 0.3418, 0.02827, 0.3418, 0.02827, 0.2968, 0.01461, 0.4717, 0.3418, 0.4496, 0.3833, 0.4496, 0.3833, 0.4717, 0.3418, 0.08029, 0.4197, 0.05045, 0.3833, 0.05045, 0.3833, 0.08029, 0.4197, 0.1167, 0.05045, 0.1582, 0.02827, 0.1582, 0.02827, 0.1167, 0.05045, 0.4717, 0.1582, 0.4854, 0.2032, 0.4854, 0.2032, 0.4717, 0.1582, 0.2968, 0.4854, 0.3418, 0.4717, 0.3501, 0.4673, 0.3584, 0.4629, 0.3667, 0.4584, 0.375, 0.454, 0.3833, 0.4496, 0.4197, 0.4197, 0.4496, 0.3833, 0.4717, 0.3418, 0.4854, 0.2968, 0.49, 0.25, 0.4854, 0.2032, 0.4717, 0.1582, 0.4496, 0.1167, 0.4197, 0.08029, 0.3833, 0.05045, 0.375, 0.04601, 0.3667, 0.04158, 0.3584, 0.03714, 0.3501, 0.0327, 0.3418, 0.02827, 0.2968, 0.01461, 0.25, 0.01, 0.2032, 0.01461, 0.1582, 0.02827, 0.1167, 0.05045, 0.08029, 0.08029, 0.05045, 0.1167, 0.02827, 0.1582, 0.01461, 0.2032, 0.01, 0.25, 0.01461, 0.2968, 0.02827, 0.3418, 0.05045, 0.3833, 0.08029, 0.4197, 0.1167, 0.4496, 0.1582, 0.4717, 0.2032, 0.4854, 0.25, 0.49, 0.02827, 0.3418, 0.01461, 0.2968, 0.01461, 0.2968, 0.02827, 0.3418, 0.01461, 0.2032, 0.02827, 0.1582, 0.02827, 0.1582, 0.01461, 0.2032, 0.25, 0.49, 0.2032, 0.4854, 0.2032, 0.4854, 0.25, 0.49, 0.4717, 0.3418, 0.4496, 0.3833, 0.4496, 0.3833, 0.4717, 0.3418, 0.49, 0.25, 0.4854, 0.2968, 0.4854, 0.2968, 0.49, 0.25, 0.2032, 0.01461, 0.25, 0.01, 0.25, 0.01, 0.2032, 0.01461, 0.25, 0.01, 0.2968, 0.01461, 0.2968, 0.01461, 0.25, 0.01, 0.01461, 0.2968, 0.01, 0.25, 0.01, 0.25, 0.01461, 0.2968, 0.4854, 0.2968, 0.4717, 0.3418, 0.4717, 0.3418, 0.4854, 0.2968, 0.01, 0.25, 0.01461, 0.2032, 0.01461, 0.2032, 0.01, 0.25, 0.4717, 0.3418, 0.4496, 0.3833, 0.4496, 0.3833, 0.4717, 0.3418, 0.2968, 0.01461, 0.3418, 0.02827, 0.3418, 0.02827, 0.2968, 0.01461, 0.25, 0.49, 0.2032, 0.4854, 0.2032, 0.4854, 0.25, 0.49, 0.375, 0.04601, 0.3833, 0.05045, 0.3833, 0.05045, 0.375, 0.04601, 0.01461, 0.2032, 0.02827, 0.1582, 0.02827, 0.1582, 0.01461, 0.2032, 0.4496, 0.3833, 0.4197, 0.4197, 0.4197, 0.4197, 0.4496, 0.3833, 0.02827, 0.1582, 0.05045, 0.1167, 0.05045, 0.1167, 0.02827, 0.1582, 0.4197, 0.4197, 0.3833, 0.4496, 0.3833, 0.4496, 0.4197, 0.4197, 0.2032, 0.4854, 0.1582, 0.4717, 0.1582, 0.4717, 0.2032, 0.4854, 0.3833, 0.05045, 0.4197, 0.08029, 0.4197, 0.08029, 0.3833, 0.05045, 0.1582, 0.4717, 0.1167, 0.4496, 0.1167, 0.4496, 0.1582, 0.4717, 0.4197, 0.08029, 0.4496, 0.1167, 0.4496, 0.1167, 0.4197, 0.08029, 0.05045, 0.1167, 0.08029, 0.08029, 0.08029, 0.08029, 0.05045, 0.1167, 0.3501, 0.4673, 0.3418, 0.4717, 0.3418, 0.4717, 0.3501, 0.4673, 0.08029, 0.08029, 0.1167, 0.05045, 0.1167, 0.05045, 0.08029, 0.08029, 0.3418, 0.4717, 0.2968, 0.4854, 0.2968, 0.4854, 0.3418, 0.4717, 0.1167, 0.4496, 0.08029, 0.4197, 0.08029, 0.4197, 0.1167, 0.4496, 0.4496, 0.1167, 0.4717, 0.1582, 0.4717, 0.1582, 0.4496, 0.1167, 0.08029, 0.4197, 0.05045, 0.3833, 0.05045, 0.3833, 0.08029, 0.4197, 0.4717, 0.1582, 0.4854, 0.2032, 0.4854, 0.2032, 0.4717, 0.1582, 0.1167, 0.05045, 0.1582, 0.02827, 0.1582, 0.02827, 0.1167, 0.05045, 0.2968, 0.4854, 0.25, 0.49, 0.25, 0.49, 0.2968, 0.4854, 0.1582, 0.02827, 0.2032, 0.01461, 0.2032, 0.01461, 0.1582, 0.02827, 0.05045, 0.3833, 0.02827, 0.3418, 0.02827, 0.3418, 0.05045, 0.3833, 0.4854, 0.2032, 0.49, 0.25, 0.49, 0.25, 0.4854, 0.2032, 0.3501, 0.4673, 0.3418, 0.4717, 0.3418, 0.4717, 0.3501, 0.4673, 0.1167, 0.05045, 0.1582, 0.02827, 0.1582, 0.02827, 0.1167, 0.05045, 0.25, 0.49, 0.2032, 0.4854, 0.2032, 0.4854, 0.25, 0.49, 0.4496, 0.3833, 0.4197, 0.4197, 0.4197, 0.4197, 0.4496, 0.3833, 0.1582, 0.02827, 0.2032, 0.01461, 0.2032, 0.01461, 0.1582, 0.02827, 0.2032, 0.4854, 0.1582, 0.4717, 0.1582, 0.4717, 0.2032, 0.4854, 0.4197, 0.4197, 0.3833, 0.4496, 0.3833, 0.4496, 0.4197, 0.4197, 0.2032, 0.01461, 0.25, 0.01, 0.25, 0.01, 0.2032, 0.01461, 0.1582, 0.4717, 0.1167, 0.4496, 0.1167, 0.4496, 0.1582, 0.4717, 0.3501, 0.4673, 0.3418, 0.4717, 0.3418, 0.4717, 0.3501, 0.4673, 0.25, 0.01, 0.2968, 0.01461, 0.2968, 0.01461, 0.25, 0.01, 0.1167, 0.4496, 0.08029, 0.4197, 0.08029, 0.4197, 0.1167, 0.4496, 0.3418, 0.4717, 0.2968, 0.4854, 0.2968, 0.4854, 0.3418, 0.4717, 0.2968, 0.01461, 0.3418, 0.02827, 0.3418, 0.02827, 0.2968, 0.01461, 0.08029, 0.4197, 0.05045, 0.3833, 0.05045, 0.3833, 0.08029, 0.4197, 0.2968, 0.4854, 0.25, 0.49, 0.25, 0.49, 0.2968, 0.4854, 0.375, 0.04601, 0.3833, 0.05045, 0.3833, 0.05045, 0.375, 0.04601, 0.05045, 0.3833, 0.02827, 0.3418, 0.02827, 0.3418, 0.05045, 0.3833, 0.3833, 0.05045, 0.4197, 0.08029, 0.4197, 0.08029, 0.3833, 0.05045, 0.02827, 0.3418, 0.01461, 0.2968, 0.01461, 0.2968, 0.02827, 0.3418, 0.4197, 0.08029, 0.4496, 0.1167, 0.4496, 0.1167, 0.4197, 0.08029, 0.01461, 0.2968, 0.01, 0.25, 0.01, 0.25, 0.01461, 0.2968, 0.4496, 0.1167, 0.4717, 0.1582, 0.4717, 0.1582, 0.4496, 0.1167, 0.01, 0.25, 0.01461, 0.2032, 0.01461, 0.2032, 0.01, 0.25, 0.4717, 0.1582, 0.4854, 0.2032, 0.4854, 0.2032, 0.4717, 0.1582, 0.01461, 0.2032, 0.02827, 0.1582, 0.02827, 0.1582, 0.01461, 0.2032, 0.4854, 0.2032, 0.49, 0.25, 0.49, 0.25, 0.4854, 0.2032, 0.02827, 0.1582, 0.05045, 0.1167, 0.05045, 0.1167, 0.02827, 0.1582, 0.49, 0.25, 0.4854, 0.2968, 0.4854, 0.2968, 0.49, 0.25, 0.05045, 0.1167, 0.08029, 0.08029, 0.08029, 0.08029, 0.05045, 0.1167, 0.4854, 0.2968, 0.4717, 0.3418, 0.4717, 0.3418, 0.4854, 0.2968, 0.08029, 0.08029, 0.1167, 0.05045, 0.1167, 0.05045, 0.08029, 0.08029, 0.2968, 0.4854, 0.25, 0.49, 0.2032, 0.4854, 0.1582, 0.4717, 0.1167, 0.4496, 0.08029, 0.4197, 0.05045, 0.3833, 0.02827, 0.3418, 0.01461, 0.2968, 0.01, 0.25, 0.01461, 0.2032, 0.02827, 0.1582, 0.05045, 0.1167, 0.08029, 0.08029, 0.1167, 0.05045, 0.1582, 0.02827, 0.2032, 0.01461, 0.25, 0.01, 0.2968, 0.01461, 0.3418, 0.02827, 0.3501, 0.0327, 0.3584, 0.03714, 0.3667, 0.04158, 0.375, 0.04601, 0.3833, 0.05045, 0.4197, 0.08029, 0.4496, 0.1167, 0.4717, 0.1582, 0.4854, 0.2032, 0.49, 0.25, 0.4854, 0.2968, 0.4717, 0.3418, 0.4496, 0.3833, 0.4197, 0.4197, 0.3833, 0.4496, 0.375, 0.454, 0.3667, 0.4584, 0.3584, 0.4629, 0.3501, 0.4673, 0.3418, 0.4717, 0.25, 0.01, 0.2968, 0.01461, 0.2968, 0.01461, 0.25, 0.01, 0.1167, 0.4496, 0.08029, 0.4197, 0.08029, 0.4197, 0.1167, 0.4496, 0.3418, 0.4717, 0.2968, 0.4854, 0.2968, 0.4854, 0.3418, 0.4717, 0.2968, 0.01461, 0.3418, 0.02827, 0.3418, 0.02827, 0.2968, 0.01461, 0.08029, 0.4197, 0.05045, 0.3833, 0.05045, 0.3833, 0.08029, 0.4197, 0.2968, 0.4854, 0.25, 0.49, 0.25, 0.49, 0.2968, 0.4854, 0.375, 0.04601, 0.3833, 0.05045, 0.3833, 0.05045, 0.375, 0.04601, 0.05045, 0.3833, 0.02827, 0.3418, 0.02827, 0.3418, 0.05045, 0.3833, 0.3833, 0.05045, 0.4197, 0.08029, 0.4197, 0.08029, 0.3833, 0.05045, 0.02827, 0.3418, 0.01461, 0.2968, 0.01461, 0.2968, 0.02827, 0.3418, 0.4197, 0.08029, 0.4496, 0.1167, 0.4496, 0.1167, 0.4197, 0.08029, 0.01461, 0.2968, 0.01, 0.25, 0.01, 0.25, 0.01461, 0.2968, 0.4496, 0.1167, 0.4717, 0.1582, 0.4717, 0.1582, 0.4496, 0.1167, 0.01, 0.25, 0.01461, 0.2032, 0.01461, 0.2032, 0.01, 0.25, 0.4717, 0.1582, 0.4854, 0.2032, 0.4854, 0.2032, 0.4717, 0.1582, 0.01461, 0.2032, 0.02827, 0.1582, 0.02827, 0.1582, 0.01461, 0.2032, 0.4854, 0.2032, 0.49, 0.25, 0.49, 0.25, 0.4854, 0.2032, 0.02827, 0.1582, 0.05045, 0.1167, 0.05045, 0.1167, 0.02827, 0.1582, 0.49, 0.25, 0.4854, 0.2968, 0.4854, 0.2968, 0.49, 0.25, 0.05045, 0.1167, 0.08029, 0.08029, 0.08029, 0.08029, 0.05045, 0.1167, 0.4854, 0.2968, 0.4717, 0.3418, 0.4717, 0.3418, 0.4854, 0.2968, 0.08029, 0.08029, 0.1167, 0.05045, 0.1167, 0.05045, 0.08029, 0.08029, 0.4717, 0.3418, 0.4496, 0.3833, 0.4496, 0.3833, 0.4717, 0.3418, 0.1167, 0.05045, 0.1582, 0.02827, 0.1582, 0.02827, 0.1167, 0.05045, 0.25, 0.49, 0.2032, 0.4854, 0.2032, 0.4854, 0.25, 0.49, 0.4496, 0.3833, 0.4197, 0.4197, 0.4197, 0.4197, 0.4496, 0.3833, 0.1582, 0.02827, 0.2032, 0.01461, 0.2032, 0.01461, 0.1582, 0.02827, 0.2032, 0.4854, 0.1582, 0.4717, 0.1582, 0.4717, 0.2032, 0.4854, 0.4197, 0.4197, 0.3833, 0.4496, 0.3833, 0.4496, 0.4197, 0.4197, 0.2032, 0.01461, 0.25, 0.01, 0.25, 0.01, 0.2032, 0.01461, 0.1582, 0.4717, 0.1167, 0.4496, 0.1167, 0.4496, 0.1582, 0.4717, 0.1582, 0.4717, 0.1167, 0.4496, 0.1167, 0.4496, 0.1582, 0.4717, 0.2032, 0.01461, 0.25, 0.01, 0.25, 0.01, 0.2032, 0.01461, 0.4197, 0.4197, 0.3833, 0.4496, 0.3833, 0.4496, 0.4197, 0.4197, 0.2032, 0.4854, 0.1582, 0.4717, 0.1582, 0.4717, 0.2032, 0.4854, 0.1582, 0.02827, 0.2032, 0.01461, 0.2032, 0.01461, 0.1582, 0.02827, 0.4496, 0.3833, 0.4197, 0.4197, 0.4197, 0.4197, 0.4496, 0.3833, 0.25, 0.49, 0.2032, 0.4854, 0.2032, 0.4854, 0.25, 0.49, 0.1167, 0.05045, 0.1582, 0.02827, 0.1582, 0.02827, 0.1167, 0.05045, 0.4717, 0.3418, 0.4496, 0.3833, 0.4496, 0.3833, 0.4717, 0.3418, 0.08029, 0.08029, 0.1167, 0.05045, 0.1167, 0.05045, 0.08029, 0.08029, 0.4854, 0.2968, 0.4717, 0.3418, 0.4717, 0.3418, 0.4854, 0.2968, 0.05045, 0.1167, 0.08029, 0.08029, 0.08029, 0.08029, 0.05045, 0.1167, 0.49, 0.25, 0.4854, 0.2968, 0.4854, 0.2968, 0.49, 0.25, 0.02827, 0.1582, 0.05045, 0.1167, 0.05045, 0.1167, 0.02827, 0.1582, 0.4854, 0.2032, 0.49, 0.25, 0.49, 0.25, 0.4854, 0.2032, 0.01461, 0.2032, 0.02827, 0.1582, 0.02827, 0.1582, 0.01461, 0.2032, 0.4717, 0.1582, 0.4854, 0.2032, 0.4854, 0.2032, 0.4717, 0.1582, 0.01, 0.25, 0.01461, 0.2032, 0.01461, 0.2032, 0.01, 0.25, 0.4496, 0.1167, 0.4717, 0.1582, 0.4717, 0.1582, 0.4496, 0.1167, 0.01461, 0.2968, 0.01, 0.25, 0.01, 0.25, 0.01461, 0.2968, 0.4197, 0.08029, 0.4496, 0.1167, 0.4496, 0.1167, 0.4197, 0.08029, 0.02827, 0.3418, 0.01461, 0.2968, 0.01461, 0.2968, 0.02827, 0.3418, 0.3833, 0.05045, 0.4197, 0.08029, 0.4197, 0.08029, 0.3833, 0.05045, 0.05045, 0.3833, 0.02827, 0.3418, 0.02827, 0.3418, 0.05045, 0.3833, 0.375, 0.04601, 0.3833, 0.05045, 0.3833, 0.05045, 0.375, 0.04601, 0.2968, 0.4854, 0.25, 0.49, 0.25, 0.49, 0.2968, 0.4854, 0.08029, 0.4197, 0.05045, 0.3833, 0.05045, 0.3833, 0.08029, 0.4197, 0.2968, 0.01461, 0.3418, 0.02827, 0.3418, 0.02827, 0.2968, 0.01461, 0.3418, 0.4717, 0.2968, 0.4854, 0.2968, 0.4854, 0.3418, 0.4717, 0.1167, 0.4496, 0.08029, 0.4197, 0.08029, 0.4197, 0.1167, 0.4496, 0.25, 0.01, 0.2968, 0.01461, 0.2968, 0.01461, 0.25, 0.01, 0.3501, 0.4673, 0.3418, 0.4717, 0.3418, 0.4717, 0.3501, 0.4673, 0.1582, 0.4717, 0.1167, 0.4496, 0.1167, 0.4496, 0.1582, 0.4717, 0.2032, 0.01461, 0.25, 0.01, 0.25, 0.01, 0.2032, 0.01461, 0.4197, 0.4197, 0.3833, 0.4496, 0.3833, 0.4496, 0.4197, 0.4197, 0.2032, 0.4854, 0.1582, 0.4717, 0.1582, 0.4717, 0.2032, 0.4854, 0.1582, 0.02827, 0.2032, 0.01461, 0.2032, 0.01461, 0.1582, 0.02827, 0.4496, 0.3833, 0.4197, 0.4197, 0.4197, 0.4197, 0.4496, 0.3833, 0.25, 0.49, 0.2032, 0.4854, 0.2032, 0.4854, 0.25, 0.49, 0.1167, 0.05045, 0.1582, 0.02827, 0.1582, 0.02827, 0.1167, 0.05045, 0.4717, 0.3418, 0.4496, 0.3833, 0.4496, 0.3833, 0.4717, 0.3418, 0.08029, 0.08029, 0.1167, 0.05045, 0.1167, 0.05045, 0.08029, 0.08029, 0.4854, 0.2968, 0.4717, 0.3418, 0.4717, 0.3418, 0.4854, 0.2968, 0.05045, 0.1167, 0.08029, 0.08029, 0.08029, 0.08029, 0.05045, 0.1167, 0.49, 0.25, 0.4854, 0.2968, 0.4854, 0.2968, 0.49, 0.25, 0.02827, 0.1582, 0.05045, 0.1167, 0.05045, 0.1167, 0.02827, 0.1582, 0.4854, 0.2032, 0.49, 0.25, 0.49, 0.25, 0.4854, 0.2032, 0.01461, 0.2032, 0.02827, 0.1582, 0.02827, 0.1582, 0.01461, 0.2032, 0.4717, 0.1582, 0.4854, 0.2032, 0.4854, 0.2032, 0.4717, 0.1582, 0.01, 0.25, 0.01461, 0.2032, 0.01461, 0.2032, 0.01, 0.25, 0.4496, 0.1167, 0.4717, 0.1582, 0.4717, 0.1582, 0.4496, 0.1167, 0.01461, 0.2968, 0.01, 0.25, 0.01, 0.25, 0.01461, 0.2968, 0.4197, 0.08029, 0.4496, 0.1167, 0.4496, 0.1167, 0.4197, 0.08029, 0.02827, 0.3418, 0.01461, 0.2968, 0.01461, 0.2968, 0.02827, 0.3418, 0.3833, 0.05045, 0.4197, 0.08029, 0.4197, 0.08029, 0.3833, 0.05045, 0.05045, 0.3833, 0.02827, 0.3418, 0.02827, 0.3418, 0.05045, 0.3833, 0.375, 0.04601, 0.3833, 0.05045, 0.3833, 0.05045, 0.375, 0.04601, 0.2968, 0.4854, 0.25, 0.49, 0.25, 0.49, 0.2968, 0.4854, 0.08029, 0.4197, 0.05045, 0.3833, 0.05045, 0.3833, 0.08029, 0.4197, 0.2968, 0.01461, 0.3418, 0.02827, 0.3418, 0.02827, 0.2968, 0.01461, 0.3418, 0.4717, 0.2968, 0.4854, 0.2968, 0.4854, 0.3418, 0.4717, 0.1167, 0.4496, 0.08029, 0.4197, 0.08029, 0.4197, 0.1167, 0.4496, 0.25, 0.01, 0.2968, 0.01461, 0.2968, 0.01461, 0.25, 0.01, 0.3501, 0.4673, 0.3418, 0.4717, 0.3418, 0.4717, 0.3501, 0.4673, 0.1582, 0.4717, 0.1167, 0.4496, 0.1167, 0.4496, 0.1582, 0.4717, 0.2032, 0.01461, 0.25, 0.01, 0.25, 0.01, 0.2032, 0.01461, 0.4197, 0.4197, 0.3833, 0.4496, 0.3833, 0.4496, 0.4197, 0.4197, 0.2032, 0.4854, 0.1582, 0.4717, 0.1582, 0.4717, 0.2032, 0.4854, 0.1582, 0.02827, 0.2032, 0.01461, 0.2032, 0.01461, 0.1582, 0.02827, 0.4496, 0.3833, 0.4197, 0.4197, 0.4197, 0.4197, 0.4496, 0.3833, 0.25, 0.49, 0.2032, 0.4854, 0.2032, 0.4854, 0.25, 0.49, 0.1167, 0.05045, 0.1582, 0.02827, 0.1582, 0.02827, 0.1167, 0.05045, 0.4717, 0.3418, 0.4496, 0.3833, 0.4496, 0.3833, 0.4717, 0.3418, 0.08029, 0.08029, 0.1167, 0.05045, 0.1167, 0.05045, 0.08029, 0.08029, 0.4854, 0.2968, 0.4717, 0.3418, 0.4717, 0.3418, 0.4854, 0.2968, 0.05045, 0.1167, 0.08029, 0.08029, 0.08029, 0.08029, 0.05045, 0.1167, 0.49, 0.25, 0.4854, 0.2968, 0.4854, 0.2968, 0.49, 0.25, 0.02827, 0.1582, 0.05045, 0.1167, 0.05045, 0.1167, 0.02827, 0.1582, 0.4854, 0.2032, 0.49, 0.25, 0.49, 0.25, 0.4854, 0.2032, 0.01461, 0.2032, 0.02827, 0.1582, 0.02827, 0.1582, 0.01461, 0.2032, 0.4717, 0.1582, 0.4854, 0.2032, 0.4854, 0.2032, 0.4717, 0.1582, 0.01, 0.25, 0.01461, 0.2032, 0.01461, 0.2032, 0.01, 0.25, 0.4496, 0.1167, 0.4717, 0.1582, 0.4717, 0.1582, 0.4496, 0.1167, 0.01461, 0.2968, 0.01, 0.25, 0.01, 0.25, 0.01461, 0.2968, 0.4197, 0.08029, 0.4496, 0.1167, 0.4496, 0.1167, 0.4197, 0.08029, 0.02827, 0.3418, 0.01461, 0.2968, 0.01461, 0.2968, 0.02827, 0.3418, 0.3833, 0.05045, 0.4197, 0.08029, 0.4197, 0.08029, 0.3833, 0.05045, 0.05045, 0.3833, 0.02827, 0.3418, 0.02827, 0.3418, 0.05045, 0.3833, 0.375, 0.04601, 0.3833, 0.05045, 0.3833, 0.05045, 0.375, 0.04601, 0.2968, 0.4854, 0.25, 0.49, 0.25, 0.49, 0.2968, 0.4854, 0.08029, 0.4197, 0.05045, 0.3833, 0.05045, 0.3833, 0.08029, 0.4197, 0.2968, 0.01461, 0.3418, 0.02827, 0.3418, 0.02827, 0.2968, 0.01461, 0.3418, 0.4717, 0.2968, 0.4854, 0.2968, 0.4854, 0.3418, 0.4717, 0.1167, 0.4496, 0.08029, 0.4197, 0.08029, 0.4197, 0.1167, 0.4496, 0.25, 0.01, 0.2968, 0.01461, 0.2968, 0.01461, 0.25, 0.01, 0.3501, 0.4673, 0.3418, 0.4717, 0.3418, 0.4717, 0.3501, 0.4673, 0.0, 0.0, 0.0, 0.0, 0.0, 0.0, 0.0, 0.0, 0.0, 0.0, 0.0, 0.0, 0.0, 0.0, 0.0, 0.0, 0.0, 0.0, 0.0, 0.0, 0.0, 0.0, 0.0, 0.0, 0.0, 0.0, 0.0, 0.0, 0.0, 0.0, 0.0, 0.0, 0.0, 0.0, 0.0, 0.0, 0.0, 0.0, 0.0, 0.0, 0.0, 0.0, 0.0, 0.0, 0.0, 0.0, 0.0, 0.0, 0.0, 0.0, 0.0, 0.0, 0.0, 0.0, 0.0, 0.0, 0.0, 0.0, 0.0, 0.0, 0.0, 0.0, 0.0, 0.0, 0.0, 0.0, 0.0, 0.0, 0.0, 0.0, 0.0, 0.0, 0.0, 0.0, 0.0, 0.0, 0.0, 0.0, 0.0, 0.0, 0.0, 0.0, 0.0, 0.0, 0.0, 0.0, 0.0, 0.0, 0.0, 0.0, 0.0, 0.0, 0.0, 0.0, 0.0, 0.0, 0.0, 0.0, 0.0, 0.0, 0.0, 0.0, 0.0, 0.0, 0.0, 0.0, 0.0, 0.0, 0.0, 0.0, 0.0, 0.0, 0.0, 0.0, 0.0, 0.0, 0.0, 0.0, 0.0, 0.0, 0.0, 0.0, 0.0, 0.0, 0.0, 0.0, 0.0, 0.0, 0.0, 0.0, 0.0, 0.0, 0.0, 0.0, 0.0, 0.0, 0.0, 0.0, 0.0, 0.0, 0.0, 0.0, 0.0, 0.0, 0.0, 0.0, 0.0, 0.0, 0.0, 0.0, 0.0, 0.0, 0.0, 0.0, 0.0, 0.0, 0.0, 0.0, 0.0, 0.0, 0.0, 0.0, 0.0, 0.0, 0.0, 0.0, 0.0, 0.0, 0.0, 0.0, 0.0, 0.0, 0.0, 0.0, 0.0, 0.0, 0.0, 0.0, 0.0, 0.0, 0.0, 0.0, 0.0, 0.0, 0.0, 0.0, 0.0, 0.0, 0.0, 0.0, 0.0, 0.0, 0.0, 0.0, 0.0, 0.0, 0.0, 0.0, 0.0, 0.0, 0.0, 0.0, 0.0, 0.0, 0.0, 0.0, 0.0, 0.0, 0.0, 0.0, 0.0, 0.0, 0.0, 0.0, 0.0, 0.0, 0.0, 0.0, 0.0, 0.0, 0.0, 0.0, 0.0, 0.0, 0.0, 0.0, 0.0, 0.0, 0.0, 0.0, 0.0, 0.0, 0.0, 0.0, 0.0, 0.0, 0.0, 0.0, 0.0, 0.0, 0.0, 0.0, 0.0, 0.0, 0.0, 0.0, 0.0, 0.0, 0.0, 0.0, 0.0, 0.0, 0.0, 0.0, 0.0, 0.0, 0.0, 0.0, 0.0, 0.0, 0.0, 0.0, 0.0, 0.0, 0.0, 0.0, 0.0, 0.0, 0.0, 0.0, 0.0, 0.0, 0.0, 0.0, 0.0, 0.0, 0.0, 0.0, 0.0, 0.0, 0.0, 0.0, 0.0, 0.0, 0.0, 0.0, 0.0, 0.0, 0.0, 0.0, 0.0, 0.0, 0.0, 0.0, 0.0, 0.0, 0.0, 0.0, 0.0, 0.0, 0.0, 0.0, 0.0, 0.0, 0.0, 0.0, 0.0, 0.0, 0.0, 0.0, 0.0, 0.0, 0.0, 0.0, 0.0, 0.0, 0.0, 0.0, 0.0, 0.0, 0.0, 0.0, 0.0, 0.0, 0.0, 0.0, 0.0, 0.0, 0.0, 0.0, 0.0, 0.0, 0.0, 0.0, 0.0, 0.0, 0.0, 0.0, 0.0, 0.0, 0.0, 0.0, 0.0, 0.0, 0.0, 0.0, 0.0, 0.0, 0.0, 0.0, 0.0, 0.0, 0.0, 0.0, 0.0, 0.0, 0.0, 0.0, 0.0, 0.0, 0.0, 0.0, 0.0, 0.0, 0.0, 0.0, 0.0, 0.0, 0.0, 0.0, 0.0, 0.0, 0.0, 0.0, 0.0, 0.0, 0.0, 0.0, 0.0, 0.0, 0.0, 0.0, 0.0, 0.0, 0.0, 0.0, 0.0, 0.0, 0.0, 0.0, 0.0, 0.0, 0.0, 0.0, 0.0, 0.0, 0.0, 0.0, 0.0, 0.0, 0.0, 0.0, 0.0, 0.0, 0.0, 0.0, 0.0, 0.0, 0.0, 0.0, 0.0, 0.0, 0.0, 0.0, 0.0, 0.0, 0.0, 0.0, 0.0, 0.0, 0.0, 0.0, 0.0, 0.0, 0.0, 0.0, 0.0, 0.0, 0.0, 0.0, 0.0, 0.0, 0.0, 0.0, 0.0, 0.0, 0.0, 0.0, 0.0, 0.0, 0.0, 0.0, 0.0, 0.0, 0.0, 0.0, 0.0, 0.0, 0.0, 0.0, 0.0, 0.0, 0.0, 0.0, 0.0, 0.0, 0.0, 0.0, 0.0, 0.0, 0.0, 0.0, 0.0, 0.0, 0.0, 0.0, 0.0, 0.0, 0.0, 0.0, 0.0, 0.0, 0.0, 0.0, 0.0, 0.0, 0.0, 0.0, 0.0, 0.0, 0.0, 0.0, 0.0, 0.0, 0.0, 0.0, 0.0, 0.0, 0.0, 0.0, 0.0, 0.0, 0.0, 0.0, 0.0, 0.0, 0.0, 0.0, 0.0, 0.0, 0.0, 0.0, 0.0, 0.0, 0.0, 0.0, 0.0, 0.0, 0.0, 0.0, 0.0, 0.0, 0.0, 0.0, 0.0, 0.0, 0.3833, 0.05045, 0.4197, 0.08029, 0.0, 0.0, 0.0, 0.0, 0.0, 0.0, 0.0, 0.0, 0.0, 0.0, 0.0, 0.0, 0.0, 0.0, 0.0, 0.0, 0.0, 0.0, 0.0, 0.0, 0.0, 0.0, 0.0, 0.0, 0.0, 0.0, 0.0, 0.0, 0.0, 0.0, 0.0, 0.0, 0.0, 0.0, 0.0, 0.0, 0.0, 0.0, 0.0, 0.0, 0.0, 0.0, 0.0, 0.0, 0.0, 0.0, 0.0, 0.0, 0.0, 0.0, 0.0, 0.0, 0.0, 0.0, 0.0, 0.0, 0.0, 0.0, 0.0, 0.0, 0.0, 0.0, 0.0, 0.0, 0.0, 0.0, 0.0, 0.0, 0.0, 0.0, 0.0, 0.0, 0.3418, 0.02827, 0.3501, 0.0327, 0.3501, 0.0327, 0.3418, 0.02827, 0.3501, 0.0327, 0.3584, 0.03714, 0.3584, 0.03714, 0.3501, 0.0327, 0.3584, 0.03714, 0.3667, 0.04158, 0.3667, 0.04158, 0.3584, 0.03714, 0.3667, 0.04158, 0.375, 0.04601, 0.375, 0.04601, 0.3667, 0.04158, 0.3418, 0.02827, 0.3501, 0.0327, 0.3501, 0.0327, 0.3418, 0.02827, 0.3501, 0.0327, 0.3584, 0.03714, 0.3584, 0.03714, 0.3501, 0.0327, 0.3584, 0.03714, 0.3667, 0.04158, 0.3667, 0.04158, 0.3584, 0.03714, 0.3667, 0.04158, 0.375, 0.04601, 0.375, 0.04601, 0.3667, 0.04158, 0.3418, 0.02827, 0.3501, 0.0327, 0.3501, 0.0327, 0.3418, 0.02827, 0.3501, 0.0327, 0.3584, 0.03714, 0.3584, 0.03714, 0.3501, 0.0327, 0.3584, 0.03714, 0.3667, 0.04158, 0.3667, 0.04158, 0.3584, 0.03714, 0.3667, 0.04158, 0.375, 0.04601, 0.375, 0.04601, 0.3667, 0.04158, 0.3418, 0.02827, 0.3501, 0.0327, 0.3501, 0.0327, 0.3418, 0.02827, 0.3501, 0.0327, 0.3584, 0.03714, 0.3584, 0.03714, 0.3501, 0.0327, 0.3584, 0.03714, 0.3667, 0.04158, 0.3667, 0.04158, 0.3584, 0.03714, 0.3667, 0.04158, 0.375, 0.04601, 0.375, 0.04601, 0.3667, 0.04158, 0.3418, 0.02827, 0.3501, 0.0327, 0.3501, 0.0327, 0.3418, 0.02827, 0.3501, 0.0327, 0.3584, 0.03714, 0.3584, 0.03714, 0.3501, 0.0327, 0.3584, 0.03714, 0.3667, 0.04158, 0.3667, 0.04158, 0.3584, 0.03714, 0.3667, 0.04158, 0.375, 0.04601, 0.375, 0.04601, 0.3667, 0.04158, 0.3418, 0.02827, 0.3501, 0.0327, 0.3501, 0.0327, 0.3418, 0.02827, 0.3501, 0.0327, 0.3584, 0.03714, 0.3584, 0.03714, 0.3501, 0.0327, 0.3584, 0.03714, 0.3667, 0.04158, 0.3667, 0.04158, 0.3584, 0.03714, 0.3667, 0.04158, 0.375, 0.04601, 0.375, 0.04601, 0.3667, 0.04158, 0.3418, 0.02827, 0.3501, 0.0327, 0.3501, 0.0327, 0.3418, 0.02827, 0.3501, 0.0327, 0.3584, 0.03714, 0.3584, 0.03714, 0.3501, 0.0327, 0.3584, 0.03714, 0.3667, 0.04158, 0.3667, 0.04158, 0.3584, 0.03714, 0.3667, 0.04158, 0.375, 0.04601, 0.375, 0.04601, 0.3667, 0.04158, 0.3833, 0.4496, 0.375, 0.454, 0.375, 0.454, 0.3833, 0.4496, 0.375, 0.454, 0.3667, 0.4584, 0.3667, 0.4584, 0.375, 0.454, 0.3667, 0.4584, 0.3584, 0.4629, 0.3584, 0.4629, 0.3667, 0.4584, 0.3584, 0.4629, 0.3501, 0.4673, 0.3501, 0.4673, 0.3584, 0.4629, 0.3833, 0.4496, 0.375, 0.454, 0.375, 0.454, 0.3833, 0.4496, 0.375, 0.454, 0.3667, 0.4584, 0.3667, 0.4584, 0.375, 0.454, 0.3667, 0.4584, 0.3584, 0.4629, 0.3584, 0.4629, 0.3667, 0.4584, 0.3584, 0.4629, 0.3501, 0.4673, 0.3501, 0.4673, 0.3584, 0.4629, 0.3833, 0.4496, 0.375, 0.454, 0.375, 0.454, 0.3833, 0.4496, 0.375, 0.454, 0.3667, 0.4584, 0.3667, 0.4584, 0.375, 0.454, 0.3667, 0.4584, 0.3584, 0.4629, 0.3584, 0.4629, 0.3667, 0.4584, 0.3584, 0.4629, 0.3501, 0.4673, 0.3501, 0.4673, 0.3584, 0.4629, 0.3833, 0.4496, 0.375, 0.454, 0.375, 0.454, 0.3833, 0.4496, 0.375, 0.454, 0.3667, 0.4584, 0.3667, 0.4584, 0.375, 0.454, 0.3667, 0.4584, 0.3584, 0.4629, 0.3584, 0.4629, 0.3667, 0.4584, 0.3584, 0.4629, 0.3501, 0.4673, 0.3501, 0.4673, 0.3584, 0.4629, 0.3833, 0.4496, 0.375, 0.454, 0.375, 0.454, 0.3833, 0.4496, 0.375, 0.454, 0.3667, 0.4584, 0.3667, 0.4584, 0.375, 0.454, 0.3667, 0.4584, 0.3584, 0.4629, 0.3584, 0.4629, 0.3667, 0.4584, 0.3584, 0.4629, 0.3501, 0.4673, 0.3501, 0.4673, 0.3584, 0.4629, 0.3833, 0.4496, 0.375, 0.454, 0.375, 0.454, 0.3833, 0.4496, 0.375, 0.454, 0.3667, 0.4584, 0.3667, 0.4584, 0.375, 0.454, 0.3667, 0.4584, 0.3584, 0.4629, 0.3584, 0.4629, 0.3667, 0.4584, 0.3584, 0.4629, 0.3501, 0.4673, 0.3501, 0.4673, 0.3584, 0.4629, 0.3833, 0.4496, 0.375, 0.454, 0.375, 0.454, 0.3833, 0.4496, 0.375, 0.454, 0.3667, 0.4584, 0.3667, 0.4584, 0.375, 0.454, 0.3667, 0.4584, 0.3584, 0.4629, 0.3584, 0.4629, 0.3667, 0.4584, 0.3584, 0.4629, 0.3501, 0.4673, 0.3501, 0.4673, 0.3584, 0.4629, 0.0, 0.0, 0.0, 0.0, 0.0, 0.0, 0.0, 0.0, 0.0, 0.0, 0.0, 0.0, 0.0, 0.0, 0.0, 0.0, 0.0, 0.0, 0.0, 0.0, 0.0, 0.0, 0.0, 0.0, 0.0, 0.0, 0.0, 0.0, 0.0, 0.0, 0.0, 0.0, 0.0, 0.0, 0.0, 0.0, 0.0, 0.0, 0.0, 0.0, 0.0, 0.0, 0.0, 0.0, 0.0, 0.0, 0.0, 0.0, 0.0, 0.0, 0.0, 0.0, 0.0, 0.0, 0.0, 0.0, 0.0, 0.0, 0.0, 0.0, 0.0, 0.0, 0.0, 0.0, 0.0, 0.0, 0.0, 0.0, 0.0, 0.0, 0.0, 0.0, 0.0, 0.0, 0.0, 0.0, 0.0, 0.0, 0.0, 0.0, 0.0, 0.0, 0.0, 0.0, 0.0, 0.0, 0.0, 0.0, 0.0, 0.0, 0.0, 0.0, 0.0, 0.0, 0.0, 0.0, 0.0, 0.0, 0.0, 0.0, 0.0, 0.0, 0.0, 0.0, 0.0, 0.0, 0.0, 0.0, 0.0, 0.0, 0.0, 0.0, 0.0, 0.0, 0.0, 0.0, 0.0, 0.0, 0.0, 0.0, 0.0, 0.0, 0.0, 0.0, 0.0, 0.0, 0.0, 0.0, 0.0, 0.0, 0.0, 0.0, 0.0, 0.0, 0.0, 0.0, 0.0, 0.0, 0.0, 0.0, 0.0, 0.0, 0.0, 0.0, 0.0, 0.0, 0.0, 0.0, 0.0, 0.0, 0.0, 0.0, 0.0, 0.0, 0.0, 0.0, 0.0, 0.0, 0.0, 0.0, 0.0, 0.0, 0.0, 0.0, 0.0, 0.0, 0.0, 0.0, 0.0, 0.0, 0.0, 0.0, 0.0, 0.0, 0.0, 0.0, 0.0, 0.0, 0.0, 0.0, 0.0, 0.0, 0.0, 0.0, 0.0, 0.0, 0.0, 0.0, 0.0, 0.0, 0.0, 0.0, 0.0, 0.0, 0.0, 0.0, 0.0, 0.0, 0.0, 0.0, 0.0, 0.0, 0.0, 0.0, 0.0, 0.0, 0.0, 0.0, 0.0, 0.0, 0.0, 0.0, 0.0, 0.0, 0.0, 0.0, 0.0, 0.0, 0.0, 0.0, 0.0, 0.0, 0.0, 0.0, 0.0, 0.0, 0.0, 0.0, 0.0, 0.0, 0.0, 0.0, 0.0, 0.0, 0.0, 0.0, 0.0, 0.0, 0.0, 0.0, 0.0, 0.0, 0.0, 0.0, 0.0, 0.0, 0.0, 0.0, 0.0, 0.0, 0.0, 0.0, 0.0, 0.0, 0.0, 0.0, 0.0, 0.0, 0.0, 0.0, 0.0, 0.0, 0.0, 0.0, 0.0, 0.0, 0.0, 0.0, 0.0, 0.0, 0.0, 0.0, 0.0, 0.0, 0.0, 0.0, 0.0, 0.0, 0.0, 0.0, 0.0, 0.0, 0.0, 0.0, 0.0, 0.0, 0.0, 0.0, 0.0, 0.0, 0.0, 0.0, 0.0, 0.0, 0.0, 0.0, 0.0, 0.0, 0.0, 0.0, 0.0, 0.0, 0.0, 0.0, 0.0, 0.0, 0.0, 0.0, 0.0, 0.0, 0.0, 0.0, 0.0, 0.0, 0.0, 0.0, 0.0, 0.0, 0.0, 0.0, 0.0, 0.0, 0.0, 0.0, 0.0, 0.0, 0.0, 0.0, 0.0, 0.0, 0.0, 0.0, 0.0, 0.0, 0.0, 0.0, 0.0, 0.0, 0.0, 0.0, 0.0, 0.0, 0.0, 0.0, 0.0, 0.0, 0.0, 0.0, 0.0, 0.0, 0.0, 0.0, 0.0, 0.0, 0.0, 0.0, 0.0, 0.0, 0.0, 0.0, 0.0, 0.0, 0.0, 0.0, 0.0, 0.0, 0.0, 0.0, 0.0, 0.0, 0.0, 0.0, 0.0, 0.0, 0.0, 0.0, 0.0, 0.0, 0.0, 0.0, 0.0, 0.0, 0.0, 0.0, 0.0, 0.0, 0.0, 0.0, 0.0, 0.0, 0.0, 0.0, 0.0, 0.0, 0.0, 0.0, 0.0, 0.0, 0.0, 0.0, 0.0, 0.0, 0.0, 0.0, 0.0, 0.0, 0.0, 0.0, 0.0, 0.0, 0.0, 0.0, 0.0, 0.0, 0.0, 0.0, 0.0, 0.0, 0.0, 0.0, 0.0, 0.0, 0.0, 0.0, 0.0, 0.0, 0.0, 0.0, 0.0, 0.0, 0.0, 0.0, 0.0, 0.0, 0.0, 0.0, 0.0, 0.0, 0.0, 0.0, 0.0, 0.0, 0.0, 0.0, 0.0, 0.0, 0.0, 0.0, 0.0, 0.0, 0.0, 0.0, 0.0, 0.0, 0.0, 0.0, 0.0, 0.0, 0.0, 0.0, 0.0, 0.0, 0.0, 0.0, 0.0, 0.0, 0.0, 0.0, 0.0, 0.0, 0.0, 0.0, 0.0, 0.0, 0.0, 0.0, 0.0, 0.0, 0.0, 0.0, 0.0, 0.0, 0.0, 0.0, 0.0, 0.0, 0.0, 0.0, 0.0, 0.0, 0.0, 0.0, 0.0, 0.0, 0.0, 0.0, 0.0, 0.0, 0.0, 0.0, 0.0, 0.0, 0.0, 0.0, 0.0, 0.0, 0.0, 0.0, 0.0, 0.0, 0.0, 0.0, 0.0, 0.0, 0.0, 0.0, 0.0, 0.0, 0.0, 0.0, 0.0, 0.0, 0.0, 0.0, 0.0, 0.0, 0.0, 0.0, 0.0, 0.0, 0.0, 0.0, 0.0, 0.0, 0.0, 0.0, 0.0, 0.0, 0.0, 0.0, 0.0, 0.0, 0.0, 0.0, 0.0, 0.0, 0.0, 0.0, 0.0, 0.0, 0.0, 0.0, 0.0, 0.0, 0.0, 0.0, 0.0, 0.0, 0.0, 0.0, 0.0, 0.0, 0.0, 0.0, 0.0, 0.0, 0.0, 0.0, 0.0, 0.0, 0.0, 0.0, 0.0, 0.0, 0.0, 0.0, 0.0, 0.0, 0.0, 0.0, 0.0, 0.0, 0.0, 0.0, 0.0, 0.0, 0.0, 0.0, 0.0, 0.0, 0.0, 0.0, 0.0, 0.0, 0.0, 0.0, 0.0, 0.0, 0.0, 0.0, 0.0, 0.0, 0.0, 0.0, 0.0, 0.0, 0.0, 0.0, 0.0, 0.0, 0.0, 0.0, 0.0, 0.0, 0.0, 0.0, 0.0, 0.0, 0.0, 0.0, 0.0, 0.0, 0.0, 0.0, 0.0, 0.0, 0.0, 0.0, 0.0, 0.0, 0.0, 0.0, 0.0, 0.0, 0.0, 0.0, 0.0, 0.0, 0.0, 0.0, 0.0, 0.0, 0.0, 0.0, 0.0, 0.0, 0.0, 0.0, 0.0, 0.0, 0.0, 0.0, 0.0, 0.0, 0.0, 0.0, 0.0, 0.0, 0.0, 0.0, 0.0, 0.0, 0.0, 0.0, 0.0, 0.0, 0.0, 0.0, 0.0, 0.0, 0.0, 0.0, 0.0, 0.0, 0.0, 0.0, 0.0, 0.0, 0.0, 0.0, 0.0, 0.0, 0.0, 0.0, 0.0, 0.0, 0.0, 0.0, 0.0, 0.0, 0.0, 0.0, 0.0, 0.0, 0.0, 0.0, 0.0, 0.0, 0.0, 0.0, 0.0, 0.0, 0.0, 0.0, 0.0, 0.0, 0.0, 0.0, 0.0, 0.0, 0.0, 0.0, 0.0, 0.0, 0.0, 0.0, 0.0, 0.0, 0.0, 0.0, 0.0, 0.0, 0.0, 0.0, 0.0, 0.0, 0.0, 0.0, 0.0, 0.0, 0.0, 0.0, 0.0, 0.0, 0.0, 0.0, 0.0, 0.0, 0.0, 0.0, 0.0, 0.0, 0.0, 0.0, 0.0, 0.0, 0.0, 0.0, 0.0, 0.0, 0.0, 0.0, 0.0, 0.0, 0.0, 0.0, 0.0, 0.0, 0.0, 0.0, 0.0, 0.0, 0.0, 0.0, 0.0, 0.0, 0.0, 0.0, 0.0, 0.0, 0.0, 0.0, 0.0, 0.0, 0.0, 0.0, 0.0, 0.0, 0.0, 0.0, 0.0, 0.0, 0.0, 0.0, 0.0, 0.0, 0.0, 0.0, 0.0, 0.0, 0.0, 0.0, 0.0, 0.0, 0.0, 0.0, 0.0, 0.0, 0.0, 0.0])
me_cylinder_003.materials.append(mat_wood)
me_cylinder_003.update()
me_cylinder_004 = bpy.data.meshes.new('Cylinder.004')
me_cylinder_004.from_pydata([(-6.098e-06, 1.0, -48.79), (0.0, 1.0, 1.0), (0.1951, 0.9808, -48.79), (0.1951, 0.9808, 1.0), (0.3827, 0.9239, -48.79), (0.3827, 0.9239, 1.0), (0.5556, 0.8315, -48.79), (0.5556, 0.8315, 1.0), (0.7071, 0.7071, -48.79), (0.7071, 0.7071, 1.0), (0.8315, 0.5556, -48.79), (0.8315, 0.5556, 1.0), (0.9239, 0.3827, -48.79), (0.9239, 0.3827, 1.0), (0.9808, 0.1951, -48.79), (0.9808, 0.1951, 1.0), (1.0, 0.0, -48.79), (1.0, 0.0, 1.0), (0.9808, -0.1951, -48.79), (0.9808, -0.1951, 1.0), (0.9239, -0.3827, -48.79), (0.9239, -0.3827, 1.0), (0.8315, -0.5556, -48.79), (0.8315, -0.5556, 1.0), (0.7071, -0.7071, -48.79), (0.7071, -0.7071, 1.0), (0.5556, -0.8315, -48.79), (0.5556, -0.8315, 1.0), (0.3827, -0.9239, -48.79), (0.3827, -0.9239, 1.0), (0.1951, -0.9808, -48.79), (0.1951, -0.9808, 1.0), (-6.098e-06, -1.0, -48.79), (0.0, -1.0, 1.0), (-0.1951, -0.9808, -48.79), (-0.1951, -0.9808, 1.0), (-0.3827, -0.9239, -48.79), (-0.3827, -0.9239, 1.0), (-0.5556, -0.8315, -48.79), (-0.5556, -0.8315, 1.0), (-0.7071, -0.7071, -48.79), (-0.7071, -0.7071, 1.0), (-0.8315, -0.5556, -48.79), (-0.8315, -0.5556, 1.0), (-0.9239, -0.3827, -48.79), (-0.9239, -0.3827, 1.0), (-0.9808, -0.1951, -48.79), (-0.9808, -0.1951, 1.0), (-1.0, 0.0, -48.79), (-1.0, 0.0, 1.0), (-0.9808, 0.1951, -48.79), (-0.9808, 0.1951, 1.0), (-0.9239, 0.3827, -48.79), (-0.9239, 0.3827, 1.0), (-0.8315, 0.5556, -48.79), (-0.8315, 0.5556, 1.0), (-0.7071, 0.7071, -48.79), (-0.7071, 0.7071, 1.0), (-0.5556, 0.8315, -48.79), (-0.5556, 0.8315, 1.0), (-0.3827, 0.9239, -48.79), (-0.3827, 0.9239, 1.0), (-0.1951, 0.9808, -48.79), (-0.1951, 0.9808, 1.0), (1.045e-08, 0.7215, 1.0), (0.1408, 0.7077, 1.0), (0.2761, 0.6666, 1.0), (0.4009, 0.5999, 1.0), (0.5102, 0.5102, 1.0), (0.5999, 0.4009, 1.0), (0.6666, 0.2761, 1.0), (0.7077, 0.1408, 1.0), (0.7215, -9.466e-10, 1.0), (0.7077, -0.1408, 1.0), (0.6666, -0.2761, 1.0), (0.5999, -0.4009, 1.0), (0.5102, -0.5102, 1.0), (0.4009, -0.5999, 1.0), (0.2761, -0.6666, 1.0), (0.1408, -0.7077, 1.0), (1.045e-08, -0.7215, 1.0), (-0.1408, -0.7077, 1.0), (-0.2761, -0.6666, 1.0), (-0.4009, -0.5999, 1.0), (-0.5102, -0.5102, 1.0), (-0.5999, -0.4009, 1.0), (-0.6666, -0.2761, 1.0), (-0.7077, -0.1408, 1.0), (-0.7215, -9.466e-10, 1.0), (-0.7077, 0.1408, 1.0), (-0.6666, 0.2761, 1.0), (-0.5999, 0.4009, 1.0), (-0.5102, 0.5102, 1.0), (-0.4009, 0.5999, 1.0), (-0.2761, 0.6666, 1.0), (-0.1408, 0.7077, 1.0), (-6.274e-06, 0.7215, -48.25), (0.1408, 0.7077, -48.25), (0.2761, 0.6666, -48.25), (0.4009, 0.5999, -48.25), (0.5102, 0.5102, -48.25), (0.5999, 0.4009, -48.25), (0.6666, 0.2761, -48.25), (0.7077, 0.1408, -48.25), (0.7215, -9.466e-10, -48.25), (0.7077, -0.1408, -48.25), (0.6666, -0.2761, -48.25), (0.5999, -0.4009, -48.25), (0.5102, -0.5102, -48.25), (0.4009, -0.5999, -48.25), (0.2761, -0.6666, -48.25), (0.1408, -0.7077, -48.25), (-6.274e-06, -0.7215, -48.25), (-0.1408, -0.7077, -48.25), (-0.2761, -0.6666, -48.25), (-0.4009, -0.5999, -48.25), (-0.5102, -0.5102, -48.25), (-0.5999, -0.4009, -48.25), (-0.6666, -0.2761, -48.25), (-0.7077, -0.1408, -48.25), (-0.7215, -9.466e-10, -48.25), (-0.7077, 0.1408, -48.25), (-0.6666, 0.2761, -48.25), (-0.5999, 0.4009, -48.25), (-0.5102, 0.5102, -48.25), (-0.4009, 0.5999, -48.25), (-0.2761, 0.6666, -48.25), (-0.1408, 0.7077, -48.25)], [], [(0, 1, 3, 2), (2, 3, 5, 4), (4, 5, 7, 6), (6, 7, 9, 8), (8, 9, 11, 10), (10, 11, 13, 12), (12, 13, 15, 14), (14, 15, 17, 16), (16, 17, 19, 18), (18, 19, 21, 20), (20, 21, 23, 22), (22, 23, 25, 24), (24, 25, 27, 26), (26, 27, 29, 28), (28, 29, 31, 30), (30, 31, 33, 32), (32, 33, 35, 34), (34, 35, 37, 36), (36, 37, 39, 38), (38, 39, 41, 40), (40, 41, 43, 42), (42, 43, 45, 44), (44, 45, 47, 46), (46, 47, 49, 48), (48, 49, 51, 50), (50, 51, 53, 52), (52, 53, 55, 54), (54, 55, 57, 56), (56, 57, 59, 58), (58, 59, 61, 60), (5, 3, 65, 66), (60, 61, 63, 62), (62, 63, 1, 0), (0, 2, 4, 6, 8, 10, 12, 14, 16, 18, 20, 22, 24, 26, 28, 30, 32, 34, 36, 38, 40, 42, 44, 46, 48, 50, 52, 54, 56, 58, 60, 62), (67, 66, 98, 99), (23, 21, 74, 75), (41, 39, 83, 84), (59, 57, 92, 93), (15, 13, 70, 71), (33, 31, 79, 80), (51, 49, 88, 89), (7, 5, 66, 67), (25, 23, 75, 76), (43, 41, 84, 85), (61, 59, 93, 94), (17, 15, 71, 72), (35, 33, 80, 81), (53, 51, 89, 90), (9, 7, 67, 68), (27, 25, 76, 77), (45, 43, 85, 86), (63, 61, 94, 95), (19, 17, 72, 73), (37, 35, 81, 82), (55, 53, 90, 91), (11, 9, 68, 69), (29, 27, 77, 78), (47, 45, 86, 87), (3, 1, 64, 65), (1, 63, 95, 64), (21, 19, 73, 74), (39, 37, 82, 83), (57, 55, 91, 92), (13, 11, 69, 70), (31, 29, 78, 79), (49, 47, 87, 88), (97, 96, 127, 126, 125, 124, 123, 122, 121, 120, 119, 118, 117, 116, 115, 114, 113, 112, 111, 110, 109, 108, 107, 106, 105, 104, 103, 102, 101, 100, 99, 98), (94, 93, 125, 126), (81, 80, 112, 113), (68, 67, 99, 100), (95, 94, 126, 127), (82, 81, 113, 114), (69, 68, 100, 101), (64, 95, 127, 96), (83, 82, 114, 115), (70, 69, 101, 102), (84, 83, 115, 116), (71, 70, 102, 103), (85, 84, 116, 117), (72, 71, 103, 104), (86, 85, 117, 118), (73, 72, 104, 105), (87, 86, 118, 119), (74, 73, 105, 106), (88, 87, 119, 120), (75, 74, 106, 107), (89, 88, 120, 121), (76, 75, 107, 108), (90, 89, 121, 122), (77, 76, 108, 109), (91, 90, 122, 123), (78, 77, 109, 110), (65, 64, 96, 97), (92, 91, 123, 124), (79, 78, 110, 111), (66, 65, 97, 98), (93, 92, 124, 125), (80, 79, 111, 112)])
_uv = me_cylinder_004.uv_layers.new(name='UVMap')
_uv.uv.foreach_set('vector', [1.0, 0.5, 1.0, 1.0, 0.9688, 1.0, 0.9688, 0.5, 0.9688, 0.5, 0.9688, 1.0, 0.9375, 1.0, 0.9375, 0.5, 0.9375, 0.5, 0.9375, 1.0, 0.9062, 1.0, 0.9062, 0.5, 0.9062, 0.5, 0.9062, 1.0, 0.875, 1.0, 0.875, 0.5, 0.875, 0.5, 0.875, 1.0, 0.8438, 1.0, 0.8438, 0.5, 0.8438, 0.5, 0.8438, 1.0, 0.8125, 1.0, 0.8125, 0.5, 0.8125, 0.5, 0.8125, 1.0, 0.7812, 1.0, 0.7812, 0.5, 0.7812, 0.5, 0.7812, 1.0, 0.75, 1.0, 0.75, 0.5, 0.75, 0.5, 0.75, 1.0, 0.7188, 1.0, 0.7188, 0.5, 0.7188, 0.5, 0.7188, 1.0, 0.6875, 1.0, 0.6875, 0.5, 0.6875, 0.5, 0.6875, 1.0, 0.6562, 1.0, 0.6562, 0.5, 0.6562, 0.5, 0.6562, 1.0, 0.625, 1.0, 0.625, 0.5, 0.625, 0.5, 0.625, 1.0, 0.5938, 1.0, 0.5938, 0.5, 0.5938, 0.5, 0.5938, 1.0, 0.5625, 1.0, 0.5625, 0.5, 0.5625, 0.5, 0.5625, 1.0, 0.5312, 1.0, 0.5312, 0.5, 0.5312, 0.5, 0.5312, 1.0, 0.5, 1.0, 0.5, 0.5, 0.5, 0.5, 0.5, 1.0, 0.4688, 1.0, 0.4688, 0.5, 0.4688, 0.5, 0.4688, 1.0, 0.4375, 1.0, 0.4375, 0.5, 0.4375, 0.5, 0.4375, 1.0, 0.4062, 1.0, 0.4062, 0.5, 0.4062, 0.5, 0.4062, 1.0, 0.375, 1.0, 0.375, 0.5, 0.375, 0.5, 0.375, 1.0, 0.3438, 1.0, 0.3438, 0.5, 0.3438, 0.5, 0.3438, 1.0, 0.3125, 1.0, 0.3125, 0.5, 0.3125, 0.5, 0.3125, 1.0, 0.2812, 1.0, 0.2812, 0.5, 0.2812, 0.5, 0.2812, 1.0, 0.25, 1.0, 0.25, 0.5, 0.25, 0.5, 0.25, 1.0, 0.2188, 1.0, 0.2188, 0.5, 0.2188, 0.5, 0.2188, 1.0, 0.1875, 1.0, 0.1875, 0.5, 0.1875, 0.5, 0.1875, 1.0, 0.1562, 1.0, 0.1562, 0.5, 0.1562, 0.5, 0.1562, 1.0, 0.125, 1.0, 0.125, 0.5, 0.125, 0.5, 0.125, 1.0, 0.09375, 1.0, 0.09375, 0.5, 0.09375, 0.5, 0.09375, 1.0, 0.0625, 1.0, 0.0625, 0.5, 0.9375, 1.0, 0.9688, 1.0, 0.9688, 1.0, 0.9375, 1.0, 0.0625, 0.5, 0.0625, 1.0, 0.03125, 1.0, 0.03125, 0.5, 0.03125, 0.5, 0.03125, 1.0, 0.0, 1.0, 0.0, 0.5, 0.75, 0.49, 0.7968, 0.4854, 0.8418, 0.4717, 0.8833, 0.4496, 0.9197, 0.4197, 0.9496, 0.3833, 0.9717, 0.3418, 0.9854, 0.2968, 0.99, 0.25, 0.9854, 0.2032, 0.9717, 0.1582, 0.9496, 0.1167, 0.9197, 0.08029, 0.8833, 0.05045, 0.8418, 0.02827, 0.7968, 0.01461, 0.75, 0.01, 0.7032, 0.01461, 0.6582, 0.02827, 0.6167, 0.05045, 0.5803, 0.08029, 0.5504, 0.1167, 0.5283, 0.1582, 0.5146, 0.2032, 0.51, 0.25, 0.5146, 0.2968, 0.5283, 0.3418, 0.5504, 0.3833, 0.5803, 0.4197, 0.6167, 0.4496, 0.6582, 0.4717, 0.7032, 0.4854, 0.9062, 1.0, 0.9375, 1.0, 0.9375, 1.0, 0.9062, 1.0, 0.6562, 1.0, 0.6875, 1.0, 0.6875, 1.0, 0.6562, 1.0, 0.375, 1.0, 0.4062, 1.0, 0.4062, 1.0, 0.375, 1.0, 0.09375, 1.0, 0.125, 1.0, 0.125, 1.0, 0.09375, 1.0, 0.7812, 1.0, 0.8125, 1.0, 0.8125, 1.0, 0.7812, 1.0, 0.5, 1.0, 0.5312, 1.0, 0.5312, 1.0, 0.5, 1.0, 0.2188, 1.0, 0.25, 1.0, 0.25, 1.0, 0.2188, 1.0, 0.9062, 1.0, 0.9375, 1.0, 0.9375, 1.0, 0.9062, 1.0, 0.625, 1.0, 0.6562, 1.0, 0.6562, 1.0, 0.625, 1.0, 0.3438, 1.0, 0.375, 1.0, 0.375, 1.0, 0.3438, 1.0, 0.0625, 1.0, 0.09375, 1.0, 0.09375, 1.0, 0.0625, 1.0, 0.75, 1.0, 0.7812, 1.0, 0.7812, 1.0, 0.75, 1.0, 0.4688, 1.0, 0.5, 1.0, 0.5, 1.0, 0.4688, 1.0, 0.1875, 1.0, 0.2188, 1.0, 0.2188, 1.0, 0.1875, 1.0, 0.875, 1.0, 0.9062, 1.0, 0.9062, 1.0, 0.875, 1.0, 0.5938, 1.0, 0.625, 1.0, 0.625, 1.0, 0.5938, 1.0, 0.3125, 1.0, 0.3438, 1.0, 0.3438, 1.0, 0.3125, 1.0, 0.03125, 1.0, 0.0625, 1.0, 0.0625, 1.0, 0.03125, 1.0, 0.7188, 1.0, 0.75, 1.0, 0.75, 1.0, 0.7188, 1.0, 0.4375, 1.0, 0.4688, 1.0, 0.4688, 1.0, 0.4375, 1.0, 0.1562, 1.0, 0.1875, 1.0, 0.1875, 1.0, 0.1562, 1.0, 0.8438, 1.0, 0.875, 1.0, 0.875, 1.0, 0.8438, 1.0, 0.5625, 1.0, 0.5938, 1.0, 0.5938, 1.0, 0.5625, 1.0, 0.2812, 1.0, 0.3125, 1.0, 0.3125, 1.0, 0.2812, 1.0, 0.9688, 1.0, 1.0, 1.0, 1.0, 1.0, 0.9688, 1.0, 0.0, 1.0, 0.03125, 1.0, 0.03125, 1.0, 0.0, 1.0, 0.6875, 1.0, 0.7188, 1.0, 0.7188, 1.0, 0.6875, 1.0, 0.4062, 1.0, 0.4375, 1.0, 0.4375, 1.0, 0.4062, 1.0, 0.125, 1.0, 0.1562, 1.0, 0.1562, 1.0, 0.125, 1.0, 0.8125, 1.0, 0.8438, 1.0, 0.8438, 1.0, 0.8125, 1.0, 0.5312, 1.0, 0.5625, 1.0, 0.5625, 1.0, 0.5312, 1.0, 0.25, 1.0, 0.2812, 1.0, 0.2812, 1.0, 0.25, 1.0, 0.2968, 0.4854, 0.25, 0.49, 0.2032, 0.4854, 0.1582, 0.4717, 0.1167, 0.4496, 0.08029, 0.4197, 0.05045, 0.3833, 0.02827, 0.3418, 0.01461, 0.2968, 0.01, 0.25, 0.01461, 0.2032, 0.02827, 0.1582, 0.05045, 0.1167, 0.08029, 0.08029, 0.1167, 0.05045, 0.1582, 0.02827, 0.2032, 0.01461, 0.25, 0.01, 0.2968, 0.01461, 0.3418, 0.02827, 0.3833, 0.05045, 0.4197, 0.08029, 0.4496, 0.1167, 0.4717, 0.1582, 0.4854, 0.2032, 0.49, 0.25, 0.4854, 0.2968, 0.4717, 0.3418, 0.4496, 0.3833, 0.4197, 0.4197, 0.3833, 0.4496, 0.3418, 0.4717, 0.0625, 1.0, 0.09375, 1.0, 0.09375, 1.0, 0.0625, 1.0, 0.4688, 1.0, 0.5, 1.0, 0.5, 1.0, 0.4688, 1.0, 0.875, 1.0, 0.9062, 1.0, 0.9062, 1.0, 0.875, 1.0, 0.03125, 1.0, 0.0625, 1.0, 0.0625, 1.0, 0.03125, 1.0, 0.4375, 1.0, 0.4688, 1.0, 0.4688, 1.0, 0.4375, 1.0, 0.8438, 1.0, 0.875, 1.0, 0.875, 1.0, 0.8438, 1.0, 0.0, 1.0, 0.03125, 1.0, 0.03125, 1.0, 0.0, 1.0, 0.4062, 1.0, 0.4375, 1.0, 0.4375, 1.0, 0.4062, 1.0, 0.8125, 1.0, 0.8438, 1.0, 0.8438, 1.0, 0.8125, 1.0, 0.375, 1.0, 0.4062, 1.0, 0.4062, 1.0, 0.375, 1.0, 0.7812, 1.0, 0.8125, 1.0, 0.8125, 1.0, 0.7812, 1.0, 0.3438, 1.0, 0.375, 1.0, 0.375, 1.0, 0.3438, 1.0, 0.75, 1.0, 0.7812, 1.0, 0.7812, 1.0, 0.75, 1.0, 0.3125, 1.0, 0.3438, 1.0, 0.3438, 1.0, 0.3125, 1.0, 0.7188, 1.0, 0.75, 1.0, 0.75, 1.0, 0.7188, 1.0, 0.2812, 1.0, 0.3125, 1.0, 0.3125, 1.0, 0.2812, 1.0, 0.6875, 1.0, 0.7188, 1.0, 0.7188, 1.0, 0.6875, 1.0, 0.25, 1.0, 0.2812, 1.0, 0.2812, 1.0, 0.25, 1.0, 0.6562, 1.0, 0.6875, 1.0, 0.6875, 1.0, 0.6562, 1.0, 0.2188, 1.0, 0.25, 1.0, 0.25, 1.0, 0.2188, 1.0, 0.625, 1.0, 0.6562, 1.0, 0.6562, 1.0, 0.625, 1.0, 0.1875, 1.0, 0.2188, 1.0, 0.2188, 1.0, 0.1875, 1.0, 0.5938, 1.0, 0.625, 1.0, 0.625, 1.0, 0.5938, 1.0, 0.1562, 1.0, 0.1875, 1.0, 0.1875, 1.0, 0.1562, 1.0, 0.5625, 1.0, 0.5938, 1.0, 0.5938, 1.0, 0.5625, 1.0, 0.9688, 1.0, 1.0, 1.0, 1.0, 1.0, 0.9688, 1.0, 0.125, 1.0, 0.1562, 1.0, 0.1562, 1.0, 0.125, 1.0, 0.5312, 1.0, 0.5625, 1.0, 0.5625, 1.0, 0.5312, 1.0, 0.9375, 1.0, 0.9688, 1.0, 0.9688, 1.0, 0.9375, 1.0, 0.09375, 1.0, 0.125, 1.0, 0.125, 1.0, 0.09375, 1.0, 0.5, 1.0, 0.5312, 1.0, 0.5312, 1.0, 0.5, 1.0])
me_cylinder_004.materials.append(mat_iron)
me_cylinder_004.update()
me_cube_001 = bpy.data.meshes.new('Cube.001')
me_cube_001.from_pydata([(-1.0, -1.0, -1.0), (-1.0, -1.0, 1.0), (-1.0, 1.0, -1.0), (-1.0, 1.0, 1.0), (1.0, -1.0, -1.0), (1.0, -1.0, 1.0), (1.0, 1.0, -1.0), (1.0, 1.0, 1.0), (1.796, -1.0, -1.26), (1.796, -1.0, 0.7396), (1.796, 1.0, -1.26), (1.796, 1.0, 0.7396), (2.375, -1.0, -2.842), (2.468, -1.0, -1.017), (2.375, 1.0, -2.842), (2.468, 1.0, -1.017), (2.974, -1.0, -8.46), (3.108, -1.0, -6.846), (2.974, 1.0, -8.46), (3.108, 1.0, -6.846), (3.443, -1.0, -16.32), (3.578, -1.0, -14.71), (3.443, 1.0, -16.32), (3.578, 1.0, -14.71), (4.392, -1.0, -23.6), (4.473, -1.0, -21.74), (4.392, 1.0, -23.6), (4.473, 1.0, -21.74), (5.916, -1.0, -26.61), (5.921, -1.0, -24.61), (5.916, 1.0, -26.61), (5.921, 1.0, -24.61), (7.184, -1.0, -25.38), (7.138, -1.0, -22.72), (7.184, 1.0, -25.38), (7.138, 1.0, -22.72), (8.131, -1.0, -18.93), (7.86, -1.0, -17.7), (8.131, 1.0, -18.93), (7.86, 1.0, -17.7), (8.513, -1.0, -12.43), (8.242, -1.0, -11.2), (8.513, 1.0, -12.43), (8.242, 1.0, -11.2), (8.754, -1.0, -5.837), (8.471, -1.0, -4.813), (8.754, 1.0, -5.838), (8.471, 1.0, -4.813), (8.937, -1.0, -1.922), (8.655, -1.0, -0.8976), (8.937, 1.0, -1.922), (8.655, 1.0, -0.8976)], [], [(0, 1, 3, 2), (2, 3, 7, 6), (7, 5, 9, 11), (4, 5, 1, 0), (2, 6, 4, 0), (7, 3, 1, 5), (9, 8, 12, 13), (6, 7, 11, 10), (5, 4, 8, 9), (4, 6, 10, 8), (15, 13, 17, 19), (8, 10, 14, 12), (11, 9, 13, 15), (10, 11, 15, 14), (19, 17, 21, 23), (14, 15, 19, 18), (13, 12, 16, 17), (12, 14, 18, 16), (21, 20, 24, 25), (18, 19, 23, 22), (17, 16, 20, 21), (16, 18, 22, 20), (27, 25, 29, 31), (20, 22, 26, 24), (23, 21, 25, 27), (22, 23, 27, 26), (30, 31, 35, 34), (26, 27, 31, 30), (25, 24, 28, 29), (24, 26, 30, 28), (33, 32, 36, 37), (29, 28, 32, 33), (28, 30, 34, 32), (31, 29, 33, 35), (39, 37, 41, 43), (32, 34, 38, 36), (35, 33, 37, 39), (34, 35, 39, 38), (41, 40, 44, 45), (38, 39, 43, 42), (37, 36, 40, 41), (36, 38, 42, 40), (44, 46, 50, 48), (40, 42, 46, 44), (43, 41, 45, 47), (42, 43, 47, 46), (50, 51, 49, 48), (47, 45, 49, 51), (46, 47, 51, 50), (45, 44, 48, 49)])
_uv = me_cube_001.uv_layers.new(name='UVMap')
_uv.uv.foreach_set('vector', [0.375, 0.0, 0.625, 0.0, 0.625, 0.25, 0.375, 0.25, 0.375, 0.25, 0.625, 0.25, 0.625, 0.5, 0.375, 0.5, 0.625, 0.5, 0.625, 0.75, 0.625, 0.75, 0.625, 0.5, 0.375, 0.75, 0.625, 0.75, 0.625, 1.0, 0.375, 1.0, 0.125, 0.5, 0.375, 0.5, 0.375, 0.75, 0.125, 0.75, 0.625, 0.5, 0.875, 0.5, 0.875, 0.75, 0.625, 0.75, 0.625, 0.75, 0.375, 0.75, 0.375, 0.75, 0.625, 0.75, 0.375, 0.5, 0.625, 0.5, 0.625, 0.5, 0.375, 0.5, 0.625, 0.75, 0.375, 0.75, 0.375, 0.75, 0.625, 0.75, 0.375, 0.75, 0.375, 0.5, 0.375, 0.5, 0.375, 0.75, 0.625, 0.5, 0.625, 0.75, 0.625, 0.75, 0.625, 0.5, 0.375, 0.75, 0.375, 0.5, 0.375, 0.5, 0.375, 0.75, 0.625, 0.5, 0.625, 0.75, 0.625, 0.75, 0.625, 0.5, 0.375, 0.5, 0.625, 0.5, 0.625, 0.5, 0.375, 0.5, 0.625, 0.5, 0.625, 0.75, -0.5789, 0.75, -0.5789, 0.5, 0.375, 0.5, 0.625, 0.5, 0.625, 0.5, 0.375, 0.5, 0.625, 0.75, 0.375, 0.75, 0.375, 0.75, 0.625, 0.75, 0.375, 0.75, 0.375, 0.5, 0.375, 0.5, 0.375, 0.75, -0.5789, 0.75, -0.8289, 0.75, -0.8289, 0.75, -0.5789, 0.75, 0.375, 0.5, 0.625, 0.5, -0.5789, 0.5, -0.8289, 0.5, 0.625, 0.75, 0.375, 0.75, -0.8289, 0.75, -0.5789, 0.75, 0.375, 0.75, 0.375, 0.5, -0.8289, 0.5, -0.8289, 0.75, -0.5789, 0.5, -0.5789, 0.75, -0.5789, 0.75, -0.5789, 0.5, -0.8289, 0.75, -0.8289, 0.5, -0.8289, 0.5, -0.8289, 0.75, -0.5789, 0.5, -0.5789, 0.75, -0.5789, 0.75, -0.5789, 0.5, -0.8289, 0.5, -0.5789, 0.5, -0.5789, 0.5, -0.8289, 0.5, -0.8289, 0.5, -0.5789, 0.5, -0.5789, 0.5, -0.8289, 0.5, -0.8289, 0.5, -0.5789, 0.5, -0.5789, 0.5, -0.8289, 0.5, -0.5789, 0.75, -0.8289, 0.75, -0.8289, 0.75, -0.5789, 0.75, -0.8289, 0.75, -0.8289, 0.5, -0.8289, 0.5, -0.8289, 0.75, -0.5789, 0.75, -0.8289, 0.75, -0.8289, 0.75, -0.5789, 0.75, -0.5789, 0.75, -0.8289, 0.75, -0.8289, 0.75, -0.5789, 0.75, -0.8289, 0.75, -0.8289, 0.5, -0.8289, 0.5, -0.8289, 0.75, -0.5789, 0.5, -0.5789, 0.75, -0.5789, 0.75, -0.5789, 0.5, -0.5789, 0.5, -0.5789, 0.75, -0.5789, 0.75, -0.5789, 0.5, -0.8289, 0.75, -0.8289, 0.5, -0.8289, 0.5, -0.8289, 0.75, -0.5789, 0.5, -0.5789, 0.75, -0.5789, 0.75, -0.5789, 0.5, -0.8289, 0.5, -0.5789, 0.5, -0.5789, 0.5, -0.8289, 0.5, -0.5789, 0.75, -0.8289, 0.75, -0.8289, 0.75, -0.5789, 0.75, -0.8289, 0.5, -0.5789, 0.5, -0.5789, 0.5, -0.8289, 0.5, -0.5789, 0.75, -0.8289, 0.75, -0.8289, 0.75, -0.5789, 0.75, -0.8289, 0.75, -0.8289, 0.5, -0.8289, 0.5, -0.8289, 0.75, -0.8289, 0.75, -0.8289, 0.5, -0.8289, 0.5, -0.8289, 0.75, -0.8289, 0.75, -0.8289, 0.5, -0.8289, 0.5, -0.8289, 0.75, -0.5789, 0.5, -0.5789, 0.75, -0.5789, 0.75, -0.5789, 0.5, -0.8289, 0.5, -0.5789, 0.5, -0.5789, 0.5, -0.8289, 0.5, -0.8289, 0.5, -0.5789, 0.5, -0.5789, 0.75, -0.8289, 0.75, -0.5789, 0.5, -0.5789, 0.75, -0.5789, 0.75, -0.5789, 0.5, -0.8289, 0.5, -0.5789, 0.5, -0.5789, 0.5, -0.8289, 0.5, -0.5789, 0.75, -0.8289, 0.75, -0.8289, 0.75, -0.5789, 0.75])
me_cube_001.materials.append(mat_brass)
me_cube_001.update()
me_cube_002 = bpy.data.meshes.new('Cube.002')
me_cube_002.from_pydata([(5.904, -0.3294, -12.32), (5.601, -0.3294, -12.0), (5.904, 0.3294, -12.32), (5.601, 0.3294, -12.0), (5.959, -0.3294, -7.335), (5.688, -0.3294, -6.103), (5.959, 0.3294, -7.335), (5.688, 0.3294, -6.103), (6.38, -0.3294, -1.188), (6.097, -0.3294, -0.1636), (6.38, 0.3294, -1.188), (6.097, 0.3294, -0.1636), (6.563, -0.3294, 2.728), (6.281, -0.3294, 3.752), (6.563, 0.3294, 2.728), (6.281, 0.3294, 3.752), (5.953, -0.3294, -15.92), (5.721, -0.3294, -16.13), (5.953, 0.3294, -15.92), (5.721, 0.3294, -16.13), (6.106, -0.3294, -17.46), (5.958, -0.3294, -17.99), (6.106, 0.3294, -17.46), (5.958, 0.3294, -17.99)], [], [(3, 1, 5, 7), (5, 4, 8, 9), (2, 3, 7, 6), (1, 0, 4, 5), (0, 2, 6, 4), (8, 10, 14, 12), (4, 6, 10, 8), (7, 5, 9, 11), (6, 7, 11, 10), (14, 15, 13, 12), (11, 9, 13, 15), (10, 11, 15, 14), (9, 8, 12, 13), (0, 1, 17, 16), (2, 0, 16, 18), (1, 3, 19, 17), (3, 2, 18, 19), (17, 19, 23, 21), (19, 18, 22, 23), (16, 17, 21, 20), (18, 16, 20, 22), (22, 20, 21, 23)])
_uv = me_cube_002.uv_layers.new(name='UVMap')
_uv.uv.foreach_set('vector', [-0.5789, 0.5, -0.5789, 0.75, -0.5789, 0.75, -0.5789, 0.5, -0.5789, 0.75, -0.8289, 0.75, -0.8289, 0.75, -0.5789, 0.75, -0.8289, 0.5, -0.5789, 0.5, -0.5789, 0.5, -0.8289, 0.5, -0.5789, 0.75, -0.8289, 0.75, -0.8289, 0.75, -0.5789, 0.75, -0.8289, 0.75, -0.8289, 0.5, -0.8289, 0.5, -0.8289, 0.75, -0.8289, 0.75, -0.8289, 0.5, -0.8289, 0.5, -0.8289, 0.75, -0.8289, 0.75, -0.8289, 0.5, -0.8289, 0.5, -0.8289, 0.75, -0.5789, 0.5, -0.5789, 0.75, -0.5789, 0.75, -0.5789, 0.5, -0.8289, 0.5, -0.5789, 0.5, -0.5789, 0.5, -0.8289, 0.5, -0.8289, 0.5, -0.5789, 0.5, -0.5789, 0.75, -0.8289, 0.75, -0.5789, 0.5, -0.5789, 0.75, -0.5789, 0.75, -0.5789, 0.5, -0.8289, 0.5, -0.5789, 0.5, -0.5789, 0.5, -0.8289, 0.5, -0.5789, 0.75, -0.8289, 0.75, -0.8289, 0.75, -0.5789, 0.75, -0.8289, 0.75, -0.5789, 0.75, -0.5789, 0.75, -0.8289, 0.75, -0.8289, 0.5, -0.8289, 0.75, -0.8289, 0.75, -0.8289, 0.5, -0.5789, 0.75, -0.5789, 0.5, -0.5789, 0.5, -0.5789, 0.75, -0.5789, 0.5, -0.8289, 0.5, -0.8289, 0.5, -0.5789, 0.5, -0.5789, 0.75, -0.5789, 0.5, -0.5789, 0.5, -0.5789, 0.75, -0.5789, 0.5, -0.8289, 0.5, -0.8289, 0.5, -0.5789, 0.5, -0.8289, 0.75, -0.5789, 0.75, -0.5789, 0.75, -0.8289, 0.75, -0.8289, 0.5, -0.8289, 0.75, -0.8289, 0.75, -0.8289, 0.5, -0.8289, 0.5, -0.8289, 0.75, -0.5789, 0.75, -0.5789, 0.5])
me_cube_002.materials.append(mat_brass)
me_cube_002.update()

# ---- objects
ob_reference = bpy.data.objects.new('Reference', None)
ob_stock = bpy.data.objects.new('Stock', me_cylinder_003)
ob_barrel = bpy.data.objects.new('Barrel', me_cylinder_004)
ob_trigger_guarg = bpy.data.objects.new('Trigger Guarg', me_cube_001)
ob_trigger = bpy.data.objects.new('Trigger', me_cube_002)
ob_gun = bpy.data.objects.new('Gun', None)

# ---- transforms, parenting, visibility, modifiers, constraints
ob_reference.location = (0.0, 0.0, -0.003053)
ob_reference.rotation_euler = (1.571, -0.01716, 0.0)
ob_reference.scale = (0.4311, 0.4311, 0.4311)
ob_reference.empty_display_type = 'IMAGE'
ob_reference.empty_display_size = 5.0
ob_reference.use_empty_image_alpha = True
ob_reference.color = (1.0, 1.0, 1.0, 0.378)
ob_stock.parent = ob_gun
ob_stock.location = (0.867, 0.0, 0.0)
ob_stock.rotation_euler = (-0.0, 1.571, 0.0)
ob_stock.scale = (0.0293, 0.0293, 0.0293)
ob_barrel.parent = ob_gun
ob_barrel.location = (0.9603, 0.0, 0.0)
ob_barrel.rotation_euler = (-0.0, 1.571, 0.0)
ob_barrel.scale = (0.01712, 0.01712, 0.02894)
ob_trigger_guarg.parent = ob_gun
ob_trigger_guarg.location = (-0.5883, 1.368e-08, -0.1018)
ob_trigger_guarg.rotation_euler = (5.208e-09, -0.2741, -3.777e-08)
ob_trigger_guarg.scale = (0.01539, 0.007568, 0.001751)
ob_trigger.parent = ob_gun
ob_trigger.location = (-0.5883, 1.368e-08, -0.1018)
ob_trigger.rotation_euler = (5.208e-09, -0.2741, -3.777e-08)
ob_trigger.scale = (0.01539, 0.007568, 0.001751)
ob_gun.location = (0.0, 0.0, 0.0)
ob_gun.rotation_euler = (0.0, -0.0, 1.571)
ob_gun.empty_display_type = 'ARROWS'

# ---- collection membership
col_collection.objects.link(ob_reference)
col_collection.objects.link(ob_stock)
col_collection.objects.link(ob_barrel)
col_collection.objects.link(ob_trigger_guarg)
col_collection.objects.link(ob_trigger)
col_collection.objects.link(ob_gun)

# ---- scene / render settings (as saved in the file)
scene.frame_start = 0; scene.frame_end = 20; scene.frame_set(0)
scene.render.engine = 'BLENDER_EEVEE_NEXT'
scene.cycles.sampling_pattern = 'TABULATED_SOBOL'
scene.cycles.use_light_tree = False
scene.view_settings.view_transform = 'Filmic'
bpy.context.view_layer.update()

# ---- added for rendering (the .blend has no active camera and no usable light): camera, sun
cam_auto = bpy.data.cameras.new('AutoCamera')
cam_auto.lens = 50.0
cam_auto.sensor_width = 36.0
cam_auto.clip_end = 1000.0
ob_auto_camera = bpy.data.objects.new('AutoCamera', cam_auto)
scene.collection.objects.link(ob_auto_camera)
ob_auto_camera.location = (1.82613, -2.18027, 1.34898)
ob_auto_camera.rotation_euler = (1.09748, -7.21219e-08, 0.694738)
scene.camera = ob_auto_camera
light_auto_sun = bpy.data.lights.new('AutoSun', 'SUN')
light_auto_sun.energy = 3.0
light_auto_sun.angle = 0.0523599
ob_auto_sun = bpy.data.objects.new('AutoSun', light_auto_sun)
scene.collection.objects.link(ob_auto_sun)
ob_auto_sun.rotation_euler = (0.872665, 0.174533, 0.523599)
bpy.context.view_layer.update()
